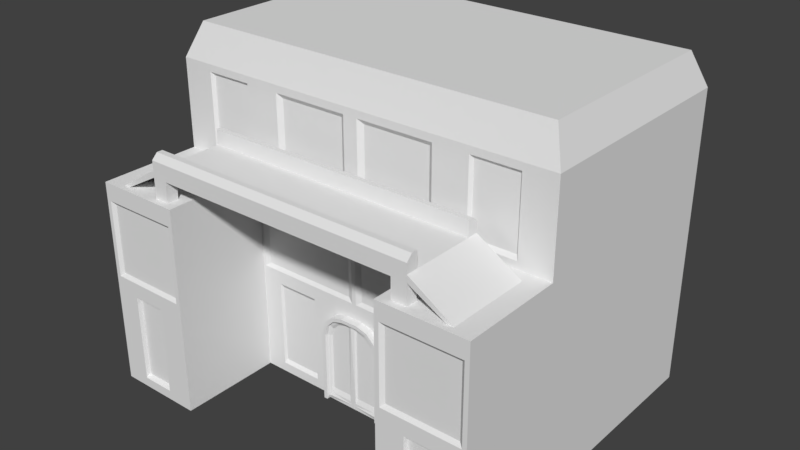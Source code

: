 # Source: house.blend  (saved by Blender 2.79.0; exported with 4.5.12 LTS)
import bpy
from mathutils import Matrix  # noqa: F401  (used for matrix-valued properties, if any)

bpy.ops.wm.read_factory_settings(use_empty=True)
scene = bpy.context.scene
scene.name = 'Scene'

# ---- collections
col_collection_1 = bpy.data.collections.new('Collection 1'); scene.collection.children.link(col_collection_1)

# ---- world
world_world = bpy.data.worlds.new('World'); scene.world = world_world
world_world.color = (0.05088, 0.05088, 0.05088)
world_world.use_sun_shadow = False
world_world.sun_shadow_jitter_overblur = 0.0
world_world.cycles.sampling_method = 'MANUAL'

# ---- meshes
me_cube = bpy.data.meshes.new('Cube')
me_cube.from_pydata([(2.898, 5.157, 1.0), (2.729, -1.978e-07, -4.526), (2.729, 4.371e-08, 1.0), (2.729, 4.988, -4.526), (4.83, 4.371e-08, 1.0), (4.83, 4.988, 1.0), (4.83, -1.978e-07, -4.526), (4.83, 4.988, -4.526), (2.729, 4.988, 3.464), (2.729, 1.514e-07, 3.464), (4.83, 4.988, 3.464), (4.83, 1.514e-07, 3.464), (3.343, 5.466, 3.3), (3.343, 5.624, 3.3), (3.343, 5.624, 1.3), (3.343, 5.466, 1.3), (4.37, 4.986, 3.3), (4.37, 4.986, 1.3), (4.213, 4.986, 3.3), (4.213, 4.986, 1.3), (2.981, 5.466, 1.3), (2.981, 5.624, 3.3), (2.981, 5.466, 3.3), (2.981, 5.624, 1.3), (3.343, 5.624, 3.021), (3.343, 5.466, 3.021), (4.37, 4.986, 3.021), (4.213, 4.986, 3.021), (2.981, 5.466, 3.021), (2.981, 5.624, 3.021), (3.343, 5.624, 1.549), (3.343, 5.466, 1.549), (4.37, 4.986, 1.549), (4.213, 4.986, 1.549), (2.981, 5.624, 1.549), (2.981, 5.466, 1.549), (2.981, 4.988, 3.3), (3.343, 4.988, 3.3), (3.343, 4.988, 1.549), (3.343, 4.988, 1.3), (2.981, 4.988, 1.3), (2.981, 4.988, 3.021), (3.343, 4.988, 3.021), (2.981, 4.988, 1.549), (3.343, 5.988, 1.549), (2.981, 5.988, 1.549), (3.343, 5.988, 3.021), (2.981, 5.988, 3.021), (2.729, 2.617, -4.526), (2.675, 2.67, 1.0), (4.83, 2.617, -4.526), (4.83, 2.617, 1.0), (2.835, 2.723, 3.464), (4.724, 2.723, 3.464), (2.729, 4.674, -4.526), (2.675, 4.621, 1.0), (4.83, 4.674, -4.526), (4.83, 4.674, 1.0), (2.835, 4.568, 3.464), (4.724, 4.568, 3.464), (2.729, 4.674, 1.0), (2.729, 2.617, 1.0), (0.05345, 4.621, 1.0), (0.1776, 4.529, 0.9468), (0.05345, 2.67, 1.0), (0.1776, 2.763, 0.9468), (2.551, 4.529, 0.9468), (2.551, 2.763, 0.9468), (2.729, 4.674, 3.464), (2.729, 2.617, 3.464), (4.83, 4.674, 3.464), (4.83, 2.617, 3.464), (2.925, 4.481, 3.397), (2.925, 2.811, 3.397), (4.634, 4.481, 3.397), (4.634, 2.811, 3.397), (2.729, 2.354, -4.526), (2.729, 2.354, 1.0), (4.83, 2.354, -4.526), (4.83, 2.354, 1.0), (2.729, 2.354, 3.464), (4.83, 2.354, 3.464), (2.729, 0.2272, -4.526), (2.729, 0.2272, 1.0), (4.83, 0.2272, -4.526), (4.83, 0.2272, 1.0), (2.729, 0.2272, 3.464), (4.83, 0.2272, 3.464), (4.219, -1.978e-07, -4.526), (4.219, 4.988, -4.526), (4.219, 4.371e-08, 1.0), (4.05, 5.157, 1.0), (4.219, 1.514e-07, 3.464), (4.219, 4.988, 3.464), (4.219, 2.617, 3.464), (4.219, 2.617, -4.526), (4.219, 4.674, 3.464), (4.219, 4.674, -4.526), (4.174, 2.723, 3.464), (4.174, 4.568, 3.464), (4.137, 2.811, 3.397), (4.137, 4.481, 3.397), (4.219, 2.354, -4.526), (4.219, 2.354, 3.464), (4.219, 0.2272, 3.464), (4.219, 0.2272, -4.526), (3.409, -1.978e-07, -4.526), (3.409, 5.157, 1.0), (3.409, 4.988, 3.464), (3.409, 2.617, 3.464), (3.409, 4.674, 3.464), (3.447, 2.723, 3.464), (3.447, 4.568, 3.464), (3.478, 2.811, 3.397), (3.478, 4.481, 3.397), (3.409, 2.354, 3.464), (3.409, 0.2272, 3.464), (3.409, 4.988, -4.526), (3.409, 4.371e-08, 1.0), (3.409, 1.514e-07, 3.464), (3.409, 2.617, -4.526), (3.409, 4.674, -4.526), (3.409, 2.354, -4.526), (3.409, 0.2272, -4.526), (1.171, 4.371e-08, 1.0), (1.171, -1.978e-07, -4.526), (1.171, 4.988, -4.526), (1.171, 5.163, 1.0), (1.171, 2.617, 1.0), (1.171, 2.617, -4.526), (1.171, 4.674, 1.0), (1.171, 4.674, -4.526), (1.178, 2.67, 1.0), (1.178, 4.621, 1.0), (1.196, 2.763, 0.9468), (1.196, 4.529, 0.9468), (1.171, 2.354, -4.526), (1.171, 2.354, 1.0), (1.171, 0.2272, 1.0), (1.171, 0.2272, -4.526), (2.222, 4.371e-08, 1.0), (2.222, 4.988, -4.526), (2.222, 2.617, -4.526), (2.222, 4.674, -4.526), (2.222, 2.354, -4.526), (2.222, 0.2272, -4.526), (2.222, -1.978e-07, -4.526), (2.047, 5.163, 1.0), (2.222, 2.617, 1.0), (2.222, 4.674, 1.0), (2.189, 2.67, 1.0), (2.189, 4.621, 1.0), (2.111, 2.763, 0.9468), (2.111, 4.529, 0.9468), (2.222, 2.354, 1.0), (2.222, 0.2272, 1.0), (4.19, 2.278, 3.36), (4.19, 0.3029, 3.36), (3.438, 2.278, 3.36), (3.438, 0.3029, 3.36), (2.177, 2.262, 0.9444), (1.216, 2.262, 0.9444), (2.177, 0.3192, 0.9444), (1.216, 0.3192, 0.9444), (4.219, 7.128, -4.526), (4.219, 7.933, -4.215), (4.519, 7.933, -4.215), (4.83, 7.128, -4.526), (4.519, 7.933, 0.6889), (4.83, 7.128, 1.0), (3.409, 6.958, 1.0), (3.409, 7.933, 0.6889), (2.729, 7.933, 0.6889), (2.898, 6.958, 1.0), (2.222, 7.128, -4.526), (2.222, 7.933, -4.215), (2.729, 7.933, -4.215), (2.729, 7.128, -4.526), (1.171, 6.952, 1.0), (1.171, 7.933, 0.6889), (3.409, 7.128, -4.526), (3.409, 7.933, -4.215), (4.219, 7.933, 0.6889), (4.05, 6.958, 1.0), (1.171, 7.933, -4.215), (1.171, 7.128, -4.526), (2.047, 6.952, 1.0), (2.222, 7.933, 0.6889), (2.981, 5.988, 3.163), (2.981, 5.852, 3.3), (3.343, 5.988, 3.163), (3.343, 5.852, 3.3), (3.343, 5.852, 1.3), (3.343, 5.988, 1.436), (2.981, 5.988, 1.436), (2.981, 5.852, 1.3), (1.171, 4.988, 1.0), (2.222, 4.988, 1.0), (0.1756, 5.163, 1.0), (1.171, 7.128, 1.0), (0.1756, 6.952, 1.0), (2.222, 7.128, 1.0), (1.166, 6.838, 0.9161), (1.166, 5.278, 0.9161), (0.2976, 6.838, 0.9161), (0.2976, 5.278, 0.9161), (1.93, 5.278, 0.9161), (1.93, 6.838, 0.9161), (3.409, 4.988, 1.0), (2.729, 4.988, 1.0), (4.219, 4.988, 1.0), (2.729, 7.128, 1.0), (3.409, 7.128, 1.0), (4.219, 7.128, 1.0), (3.413, 6.872, 0.918), (3.413, 5.244, 0.918), (2.951, 5.244, 0.918), (3.992, 5.244, 0.918), (2.951, 6.872, 0.918), (3.992, 6.872, 0.918), (2.729, -5.759e-08, -1.317), (4.83, -5.759e-08, -1.317), (4.83, 4.988, -1.317), (4.83, 2.617, -1.317), (4.83, 4.674, -1.317), (4.83, 2.354, -1.317), (4.83, 0.2272, -1.317), (4.219, -5.759e-08, -1.317), (3.409, -5.759e-08, -1.317), (1.171, -5.759e-08, -1.317), (2.222, -5.759e-08, -1.317), (4.519, 7.933, -1.368), (4.83, 7.128, -1.317), (4.219, 7.933, -1.368), (3.409, 7.933, -1.368), (2.729, 7.933, -1.368), (2.222, 7.933, -1.368), (1.171, 7.933, -1.368), (4.83, -1.278e-07, -2.923), (4.83, 7.128, -2.923), (2.729, -1.278e-07, -2.923), (4.83, 4.988, -2.923), (4.83, 2.617, -2.923), (4.83, 4.674, -2.923), (4.83, 2.354, -2.923), (4.83, 0.2272, -2.923), (4.219, -1.278e-07, -2.923), (3.409, -1.278e-07, -2.923), (1.171, -1.278e-07, -2.923), (2.222, -1.278e-07, -2.923), (4.519, 7.933, -2.793), (4.219, 7.933, -2.793), (3.409, 7.933, -2.793), (2.729, 7.933, -2.793), (2.222, 7.933, -2.793), (1.171, 7.933, -2.793), (-2.898, 5.157, 1.0), (-2.729, -1.978e-07, -4.526), (-2.729, 4.371e-08, 1.0), (-2.729, 4.988, -4.526), (-4.83, 4.371e-08, 1.0), (-4.83, 4.988, 1.0), (-4.83, -1.978e-07, -4.526), (-4.83, 4.988, -4.526), (-2.729, 4.988, 3.464), (-2.729, 1.514e-07, 3.464), (-4.83, 4.988, 3.464), (-4.83, 1.514e-07, 3.464), (-3.343, 5.466, 3.3), (-3.343, 5.624, 3.3), (-3.343, 5.624, 1.3), (-3.343, 5.466, 1.3), (-4.37, 4.986, 3.3), (-4.37, 4.986, 1.3), (-4.213, 4.986, 3.3), (-4.213, 4.986, 1.3), (-2.981, 5.466, 1.3), (-2.981, 5.624, 3.3), (-2.981, 5.466, 3.3), (-2.981, 5.624, 1.3), (-3.343, 5.624, 3.021), (-3.343, 5.466, 3.021), (-4.37, 4.986, 3.021), (-4.213, 4.986, 3.021), (-2.981, 5.466, 3.021), (-2.981, 5.624, 3.021), (-3.343, 5.624, 1.549), (-3.343, 5.466, 1.549), (-4.37, 4.986, 1.549), (-4.213, 4.986, 1.549), (-2.981, 5.624, 1.549), (-2.981, 5.466, 1.549), (-2.981, 4.988, 3.3), (-3.343, 4.988, 3.3), (-3.343, 4.988, 1.549), (-3.343, 4.988, 1.3), (-2.981, 4.988, 1.3), (-2.981, 4.988, 3.021), (-3.343, 4.988, 3.021), (-2.981, 4.988, 1.549), (-3.343, 5.988, 1.549), (-2.981, 5.988, 1.549), (-3.343, 5.988, 3.021), (-2.981, 5.988, 3.021), (-2.729, 2.617, -4.526), (-2.675, 2.67, 1.0), (-4.83, 2.617, -4.526), (-4.83, 2.617, 1.0), (-2.835, 2.723, 3.464), (-4.724, 2.723, 3.464), (-2.729, 4.674, -4.526), (-2.675, 4.621, 1.0), (-4.83, 4.674, -4.526), (-4.83, 4.674, 1.0), (-2.835, 4.568, 3.464), (-4.724, 4.568, 3.464), (-2.729, 4.674, 1.0), (-2.729, 2.617, 1.0), (-0.05345, 4.621, 1.0), (-0.1776, 4.529, 0.9468), (-0.05345, 2.67, 1.0), (-0.1776, 2.763, 0.9468), (-2.551, 4.529, 0.9468), (-2.551, 2.763, 0.9468), (-2.729, 4.674, 3.464), (-2.729, 2.617, 3.464), (-4.83, 4.674, 3.464), (-4.83, 2.617, 3.464), (-2.925, 4.481, 3.397), (-2.925, 2.811, 3.397), (-4.634, 4.481, 3.397), (-4.634, 2.811, 3.397), (-2.729, 2.354, -4.526), (-2.729, 2.354, 1.0), (-4.83, 2.354, -4.526), (-4.83, 2.354, 1.0), (-2.729, 2.354, 3.464), (-4.83, 2.354, 3.464), (-2.729, 0.2272, -4.526), (-2.729, 0.2272, 1.0), (-4.83, 0.2272, -4.526), (-4.83, 0.2272, 1.0), (-2.729, 0.2272, 3.464), (-4.83, 0.2272, 3.464), (-4.219, -1.978e-07, -4.526), (-4.219, 4.988, -4.526), (-4.219, 4.371e-08, 1.0), (-4.05, 5.157, 1.0), (-4.219, 1.514e-07, 3.464), (-4.219, 4.988, 3.464), (-4.219, 2.617, 3.464), (-4.219, 2.617, -4.526), (-4.219, 4.674, 3.464), (-4.219, 4.674, -4.526), (-4.174, 2.723, 3.464), (-4.174, 4.568, 3.464), (-4.137, 2.811, 3.397), (-4.137, 4.481, 3.397), (-4.219, 2.354, -4.526), (-4.219, 2.354, 3.464), (-4.219, 0.2272, 3.464), (-4.219, 0.2272, -4.526), (-3.409, -1.978e-07, -4.526), (-3.409, 5.157, 1.0), (-3.409, 4.988, 3.464), (-3.409, 2.617, 3.464), (-3.409, 4.674, 3.464), (-3.447, 2.723, 3.464), (-3.447, 4.568, 3.464), (-3.478, 2.811, 3.397), (-3.478, 4.481, 3.397), (-3.409, 2.354, 3.464), (-3.409, 0.2272, 3.464), (-3.409, 4.988, -4.526), (-3.409, 4.371e-08, 1.0), (-3.409, 1.514e-07, 3.464), (-3.409, 2.617, -4.526), (-3.409, 4.674, -4.526), (-3.409, 2.354, -4.526), (-3.409, 0.2272, -4.526), (-1.171, 4.371e-08, 1.0), (-1.171, -1.978e-07, -4.526), (-1.171, 4.988, -4.526), (-1.171, 5.163, 1.0), (-1.171, 2.617, 1.0), (-1.171, 2.617, -4.526), (-1.171, 4.674, 1.0), (-1.171, 4.674, -4.526), (-1.178, 2.67, 1.0), (-1.178, 4.621, 1.0), (-1.196, 2.763, 0.9468), (-1.196, 4.529, 0.9468), (-1.171, 2.354, -4.526), (-1.171, 2.354, 1.0), (-1.171, 0.2272, 1.0), (-1.171, 0.2272, -4.526), (-2.222, 4.371e-08, 1.0), (-2.222, 4.988, -4.526), (-2.222, 2.617, -4.526), (-2.222, 4.674, -4.526), (-2.222, 2.354, -4.526), (-2.222, 0.2272, -4.526), (-2.222, -1.978e-07, -4.526), (-2.047, 5.163, 1.0), (-2.222, 2.617, 1.0), (-2.222, 4.674, 1.0), (-2.189, 2.67, 1.0), (-2.189, 4.621, 1.0), (-2.111, 2.763, 0.9468), (-2.111, 4.529, 0.9468), (-2.222, 2.354, 1.0), (-2.222, 0.2272, 1.0), (-4.19, 2.278, 3.36), (-4.19, 0.3029, 3.36), (-3.438, 2.278, 3.36), (-3.438, 0.3029, 3.36), (-2.177, 2.262, 0.9444), (-1.216, 2.262, 0.9444), (-2.177, 0.3192, 0.9444), (-1.216, 0.3192, 0.9444), (-4.219, 7.128, -4.526), (-4.219, 7.933, -4.215), (-4.519, 7.933, -4.215), (-4.83, 7.128, -4.526), (-4.519, 7.933, 0.6889), (-4.83, 7.128, 1.0), (-3.409, 6.958, 1.0), (-3.409, 7.933, 0.6889), (-2.729, 7.933, 0.6889), (-2.898, 6.958, 1.0), (-2.222, 7.128, -4.526), (-2.222, 7.933, -4.215), (-2.729, 7.933, -4.215), (-2.729, 7.128, -4.526), (-1.171, 6.952, 1.0), (-1.171, 7.933, 0.6889), (-3.409, 7.128, -4.526), (-3.409, 7.933, -4.215), (-4.219, 7.933, 0.6889), (-4.05, 6.958, 1.0), (-1.171, 7.933, -4.215), (-1.171, 7.128, -4.526), (-2.047, 6.952, 1.0), (-2.222, 7.933, 0.6889), (-2.981, 5.988, 3.163), (-2.981, 5.852, 3.3), (-3.343, 5.988, 3.163), (-3.343, 5.852, 3.3), (-3.343, 5.852, 1.3), (-3.343, 5.988, 1.436), (-2.981, 5.988, 1.436), (-2.981, 5.852, 1.3), (-1.171, 4.988, 1.0), (-2.222, 4.988, 1.0), (-0.1756, 5.163, 1.0), (-1.171, 7.128, 1.0), (-0.1756, 6.952, 1.0), (-2.222, 7.128, 1.0), (-1.166, 6.838, 0.9161), (-1.166, 5.278, 0.9161), (-0.2976, 6.838, 0.9161), (-0.2976, 5.278, 0.9161), (-1.93, 5.278, 0.9161), (-1.93, 6.838, 0.9161), (-3.409, 4.988, 1.0), (-2.729, 4.988, 1.0), (-4.219, 4.988, 1.0), (-2.729, 7.128, 1.0), (-3.409, 7.128, 1.0), (-4.219, 7.128, 1.0), (-3.413, 6.872, 0.918), (-3.413, 5.244, 0.918), (-2.951, 5.244, 0.918), (-3.992, 5.244, 0.918), (-2.951, 6.872, 0.918), (-3.992, 6.872, 0.918), (-2.729, -5.759e-08, -1.317), (-4.83, -5.759e-08, -1.317), (-4.83, 4.988, -1.317), (-4.83, 2.617, -1.317), (-4.83, 4.674, -1.317), (-4.83, 2.354, -1.317), (-4.83, 0.2272, -1.317), (-4.219, -5.759e-08, -1.317), (-3.409, -5.759e-08, -1.317), (-1.171, -5.759e-08, -1.317), (-2.222, -5.759e-08, -1.317), (-4.519, 7.933, -1.368), (-4.83, 7.128, -1.317), (-4.219, 7.933, -1.368), (-3.409, 7.933, -1.368), (-2.729, 7.933, -1.368), (-2.222, 7.933, -1.368), (-1.171, 7.933, -1.368), (-4.83, -1.278e-07, -2.923), (-4.83, 7.128, -2.923), (-2.729, -1.278e-07, -2.923), (-4.83, 4.988, -2.923), (-4.83, 2.617, -2.923), (-4.83, 4.674, -2.923), (-4.83, 2.354, -2.923), (-4.83, 0.2272, -2.923), (-4.219, -1.278e-07, -2.923), (-3.409, -1.278e-07, -2.923), (-1.171, -1.278e-07, -2.923), (-2.222, -1.278e-07, -2.923), (-4.519, 7.933, -2.793), (-4.219, 7.933, -2.793), (-3.409, 7.933, -2.793), (-2.729, 7.933, -2.793), (-2.222, 7.933, -2.793), (-1.171, 7.933, -2.793), (0.0, -1.978e-07, -4.526), (0.0, 4.988, -4.526), (0.0, 4.371e-08, 1.0), (0.0, 4.988, 1.0), (0.0, 5.466, 3.3), (0.0, 5.624, 3.3), (0.0, 5.624, 1.3), (0.0, 5.466, 1.3), (0.0, 5.624, 3.021), (0.0, 5.466, 3.021), (0.0, 5.624, 1.549), (0.0, 5.466, 1.549), (0.0, 5.988, 1.549), (0.0, 5.988, 3.021), (0.0, 2.617, 1.0), (0.0, 2.617, -4.526), (0.0, 4.674, 1.0), (0.0, 4.674, -4.526), (0.0, 2.354, 1.0), (0.0, 2.354, -4.526), (0.0, 0.2272, 1.0), (0.0, 0.2272, -4.526), (0.0, 7.128, 1.0), (0.0, 7.933, 0.6889), (0.0, 7.933, -4.215), (0.0, 7.128, -4.526), (0.0, 5.988, 1.436), (0.0, 5.852, 1.3), (0.0, 5.852, 3.3), (0.0, 5.988, 3.163), (0.0, -5.759e-08, -1.317), (0.0, 7.933, -1.368), (0.0, -1.278e-07, -2.923), (0.0, 7.933, -2.793), (0.7933, 4.322e-08, 0.9888), (0.7933, 4.779e-08, 1.093), (0.2215, 2.296, 0.9888), (0.7933, 1.724, 0.9888), (0.5074, 2.22, 0.9888), (0.7167, 2.01, 0.9888), (0.7933, 1.724, 1.093), (0.2215, 2.296, 1.093), (0.7167, 2.01, 1.093), (0.5074, 2.22, 1.093), (0.1856, 2.135, 1.093), (0.6243, 0.1687, 1.093), (0.6243, 1.696, 1.093), (0.5646, 1.919, 1.093), (0.4086, 2.075, 1.093), (0.7012, 4.779e-08, 1.093), (0.7012, 5.19e-08, 1.187), (0.7933, 5.19e-08, 1.187), (0.7167, 2.01, 1.187), (0.7933, 1.724, 1.187), (0.5074, 2.22, 1.187), (0.2215, 2.296, 1.187), (0.1956, 2.211, 1.187), (0.7007, 0.09233, 1.187), (0.7007, 1.706, 1.187), (0.633, 1.959, 1.187), (0.4482, 2.143, 1.187), (0.07638, 2.135, 1.093), (0.07638, 0.1687, 1.093), (0.1777, 2.211, 1.119), (0.6828, 0.09233, 1.119), (0.6828, 1.706, 1.119), (0.6151, 1.959, 1.119), (0.4302, 2.143, 1.119), (0.1045, 0.2953, 1.054), (0.1045, 2.07, 1.054), (0.2031, 2.07, 1.054), (0.5992, 0.2953, 1.054), (0.5992, 1.674, 1.054), (0.5452, 1.875, 1.054), (0.4045, 2.016, 1.054), (-0.7933, 4.322e-08, 0.9888), (0.0, 4.322e-08, 0.9888), (0.0, 2.296, 0.9888), (-0.7933, 4.779e-08, 1.093), (0.0, 4.779e-08, 1.093), (0.0, 2.296, 1.093), (-0.2215, 2.296, 0.9888), (-0.7933, 1.724, 0.9888), (-0.5074, 2.22, 0.9888), (-0.7167, 2.01, 0.9888), (-0.7933, 1.724, 1.093), (-0.2215, 2.296, 1.093), (-0.7167, 2.01, 1.093), (-0.5074, 2.22, 1.093), (0.0, 0.09233, 1.093), (0.0, 2.211, 1.119), (-0.1856, 2.135, 1.093), (-0.6243, 0.1687, 1.093), (-0.6243, 1.696, 1.093), (-0.5646, 1.919, 1.093), (-0.4086, 2.075, 1.093), (-0.7012, 4.779e-08, 1.093), (-0.7012, 5.19e-08, 1.187), (-0.7933, 5.19e-08, 1.187), (0.0, 2.211, 1.187), (0.0, 2.296, 1.187), (-0.7167, 2.01, 1.187), (-0.7933, 1.724, 1.187), (-0.5074, 2.22, 1.187), (-0.2215, 2.296, 1.187), (-0.1956, 2.211, 1.187), (-0.7007, 0.09233, 1.187), (-0.7007, 1.706, 1.187), (-0.633, 1.959, 1.187), (-0.4482, 2.143, 1.187), (-0.07638, 2.135, 1.093), (-0.07638, 0.1687, 1.093), (-0.1777, 2.211, 1.119), (-0.6828, 0.09233, 1.119), (-0.6828, 1.706, 1.119), (-0.6151, 1.959, 1.119), (-0.4302, 2.143, 1.119), (-0.1045, 0.2953, 1.054), (-0.1045, 2.07, 1.054), (-0.2031, 2.07, 1.054), (-0.5992, 0.2953, 1.054), (-0.5992, 1.674, 1.054), (-0.5452, 1.875, 1.054), (-0.4045, 2.016, 1.054)], [], [(143, 141, 3, 54), (97, 89, 7, 56), (224, 222, 5, 57), (230, 220, 2, 140), (227, 221, 4, 90), (126, 513, 537, 185), (236, 237, 179, 187), (130, 196, 515, 528), (57, 5, 10, 70), (110, 108, 8, 68), (90, 4, 11, 92), (83, 2, 9, 86), (208, 209, 8, 108), (30, 14, 192, 193, 44), (15, 31, 38, 39), (31, 15, 19, 33), (23, 20, 519, 518), (21, 22, 12, 13), (32, 33, 19, 17), (24, 13, 16, 26), (13, 12, 18, 16), (15, 14, 17, 19), (517, 516, 22, 21), (14, 15, 20, 23), (523, 519, 20, 35), (541, 188, 47, 525), (23, 518, 539, 195), (516, 521, 28, 22), (30, 24, 26, 32), (16, 18, 27, 26), (12, 25, 27, 18), (35, 20, 40, 43), (34, 30, 44, 45), (14, 30, 32, 17), (520, 29, 34, 522), (521, 523, 35, 28), (26, 27, 33, 32), (25, 31, 33, 27), (28, 35, 31, 25), (29, 24, 30, 34), (22, 28, 41, 36), (20, 15, 39, 40), (25, 12, 37, 42), (12, 22, 36, 37), (31, 35, 43, 38), (28, 25, 42, 41), (14, 23, 195, 192), (13, 24, 46, 190, 191), (517, 21, 189, 540), (522, 34, 45, 524), (188, 190, 46, 47), (24, 29, 47, 46), (524, 45, 194, 538), (29, 520, 525, 47), (45, 44, 193, 194), (60, 61, 69, 68), (115, 109, 69, 80), (79, 51, 71, 81), (137, 128, 526, 530), (225, 223, 51, 79), (102, 95, 50, 78), (144, 142, 48, 76), (209, 60, 68, 8), (112, 58, 72, 114), (51, 57, 70, 71), (150, 49, 67, 152), (223, 224, 57, 51), (95, 97, 56, 50), (142, 143, 54, 48), (55, 49, 61, 60), (64, 62, 528, 526), (132, 64, 526, 128), (151, 55, 60, 149), (134, 135, 63, 65), (49, 55, 66, 67), (62, 64, 65, 63), (133, 62, 63, 135), (52, 58, 68, 69), (59, 53, 71, 70), (111, 52, 69, 109), (99, 59, 70, 96), (113, 114, 72, 73), (53, 59, 74, 75), (98, 53, 75, 100), (58, 52, 73, 72), (145, 144, 76, 82), (105, 102, 78, 84), (226, 225, 79, 85), (138, 137, 530, 532), (85, 79, 81, 87), (116, 115, 80, 86), (61, 77, 80, 69), (119, 116, 86, 9), (4, 85, 87, 11), (124, 138, 532, 514), (221, 226, 85, 4), (88, 105, 84, 6), (146, 145, 82, 1), (77, 83, 86, 80), (106, 123, 105, 88), (11, 87, 104, 92), (87, 81, 103, 104), (123, 122, 102, 105), (111, 98, 100, 113), (75, 74, 101, 100), (112, 99, 96, 110), (53, 98, 94, 71), (120, 121, 97, 95), (59, 99, 101, 74), (122, 120, 95, 102), (81, 71, 94, 103), (5, 210, 93, 10), (118, 90, 92, 119), (70, 10, 93, 96), (233, 234, 171, 182), (228, 227, 90, 118), (121, 117, 89, 97), (54, 3, 117, 121), (220, 228, 118, 2), (2, 118, 119, 9), (76, 48, 120, 122), (48, 54, 121, 120), (58, 112, 110, 68), (52, 111, 113, 73), (82, 76, 122, 123), (1, 82, 123, 106), (92, 104, 116, 119), (103, 115, 158, 156), (100, 101, 114, 113), (98, 111, 109, 94), (99, 112, 114, 101), (103, 94, 109, 115), (210, 208, 108, 93), (96, 93, 108, 110), (170, 173, 218, 214), (512, 533, 139, 125), (140, 155, 138, 124), (154, 137, 161, 160), (533, 531, 136, 139), (151, 133, 135, 153), (152, 153, 135, 134), (62, 133, 130, 528), (150, 132, 128, 148), (527, 529, 131, 129), (64, 132, 134, 65), (531, 527, 129, 136), (154, 148, 128, 137), (149, 197, 196, 130), (237, 543, 535, 179), (542, 229, 124, 514), (529, 513, 126, 131), (234, 235, 172, 171), (60, 209, 197, 149), (77, 61, 148, 154), (49, 150, 148, 61), (67, 66, 153, 152), (55, 151, 153, 66), (83, 77, 154, 155), (2, 83, 155, 140), (125, 139, 145, 146), (139, 136, 144, 145), (133, 151, 149, 130), (129, 131, 143, 142), (132, 150, 152, 134), (136, 129, 142, 144), (229, 230, 140, 124), (131, 126, 141, 143), (157, 156, 158, 159), (116, 104, 157, 159), (104, 103, 156, 157), (115, 116, 159, 158), (162, 160, 161, 163), (137, 138, 163, 161), (138, 155, 162, 163), (155, 154, 160, 162), (197, 209, 211, 201), (178, 200, 204, 202), (89, 117, 180, 164), (241, 7, 167, 239), (141, 126, 185, 174), (3, 141, 174, 177), (210, 5, 169, 213), (235, 236, 187, 172), (91, 183, 219, 217), (7, 89, 164, 167), (147, 186, 207, 206), (117, 3, 177, 180), (165, 166, 167, 164), (231, 168, 169, 232), (171, 172, 211, 212), (175, 176, 177, 174), (179, 535, 534, 199), (181, 165, 164, 180), (168, 182, 213, 169), (182, 171, 212, 213), (176, 181, 180, 177), (536, 184, 185, 537), (187, 179, 199, 201), (184, 175, 174, 185), (172, 187, 201, 211), (231, 233, 182, 168), (189, 191, 190, 188), (195, 539, 538, 194), (540, 189, 188, 541), (192, 195, 194, 193), (21, 13, 191, 189), (127, 198, 515, 196), (147, 127, 196, 197), (200, 178, 199, 534), (178, 186, 201, 199), (186, 147, 197, 201), (198, 200, 534, 515), (203, 206, 207, 202), (205, 203, 202, 204), (198, 127, 203, 205), (200, 198, 205, 204), (186, 178, 202, 207), (127, 147, 206, 203), (107, 0, 209, 208), (91, 107, 208, 210), (173, 170, 212, 211), (170, 183, 213, 212), (183, 91, 210, 213), (0, 173, 211, 209), (215, 217, 219, 214), (216, 215, 214, 218), (0, 107, 215, 216), (173, 0, 216, 218), (183, 170, 214, 219), (107, 91, 217, 215), (250, 251, 233, 231), (250, 231, 232, 239), (253, 254, 236, 235), (5, 222, 232, 169), (248, 249, 230, 229), (252, 253, 235, 234), (544, 248, 229, 542), (255, 545, 543, 237), (240, 247, 228, 220), (247, 246, 227, 228), (251, 252, 234, 233), (238, 245, 226, 221), (245, 244, 225, 226), (242, 243, 224, 223), (244, 242, 223, 225), (254, 255, 237, 236), (246, 238, 221, 227), (249, 240, 220, 230), (243, 241, 222, 224), (56, 7, 241, 243), (146, 1, 240, 249), (88, 6, 238, 246), (175, 184, 255, 254), (78, 50, 242, 244), (50, 56, 243, 242), (84, 78, 244, 245), (6, 84, 245, 238), (165, 181, 252, 251), (106, 88, 246, 247), (1, 106, 247, 240), (184, 536, 545, 255), (512, 125, 248, 544), (181, 176, 253, 252), (125, 146, 249, 248), (176, 175, 254, 253), (166, 250, 239, 167), (166, 165, 251, 250), (222, 241, 239, 232), (399, 310, 259, 397), (353, 312, 263, 345), (480, 313, 261, 478), (486, 396, 258, 476), (483, 346, 260, 477), (382, 441, 537, 513), (492, 443, 435, 493), (386, 528, 515, 452), (313, 326, 266, 261), (366, 324, 264, 364), (346, 348, 267, 260), (339, 342, 265, 258), (464, 364, 264, 465), (286, 300, 449, 448, 270), (271, 295, 294, 287), (287, 289, 275, 271), (279, 518, 519, 276), (277, 269, 268, 278), (288, 273, 275, 289), (280, 282, 272, 269), (269, 272, 274, 268), (271, 275, 273, 270), (517, 277, 278, 516), (270, 279, 276, 271), (523, 291, 276, 519), (541, 525, 303, 444), (279, 451, 539, 518), (516, 278, 284, 521), (286, 288, 282, 280), (272, 282, 283, 274), (268, 274, 283, 281), (291, 299, 296, 276), (290, 301, 300, 286), (270, 273, 288, 286), (520, 522, 290, 285), (521, 284, 291, 523), (282, 288, 289, 283), (281, 283, 289, 287), (284, 281, 287, 291), (285, 290, 286, 280), (278, 292, 297, 284), (276, 296, 295, 271), (281, 298, 293, 268), (268, 293, 292, 278), (287, 294, 299, 291), (284, 297, 298, 281), (270, 448, 451, 279), (269, 447, 446, 302, 280), (517, 540, 445, 277), (522, 524, 301, 290), (444, 303, 302, 446), (280, 302, 303, 285), (524, 538, 450, 301), (285, 303, 525, 520), (301, 450, 449, 300), (316, 324, 325, 317), (371, 336, 325, 365), (335, 337, 327, 307), (393, 530, 526, 384), (481, 335, 307, 479), (358, 334, 306, 351), (400, 332, 304, 398), (465, 264, 324, 316), (368, 370, 328, 314), (307, 327, 326, 313), (406, 408, 323, 305), (479, 307, 313, 480), (351, 306, 312, 353), (398, 304, 310, 399), (311, 316, 317, 305), (320, 526, 528, 318), (388, 384, 526, 320), (407, 405, 316, 311), (390, 321, 319, 391), (305, 323, 322, 311), (318, 319, 321, 320), (389, 391, 319, 318), (308, 325, 324, 314), (315, 326, 327, 309), (367, 365, 325, 308), (355, 352, 326, 315), (369, 329, 328, 370), (309, 331, 330, 315), (354, 356, 331, 309), (314, 328, 329, 308), (401, 338, 332, 400), (361, 340, 334, 358), (482, 341, 335, 481), (394, 532, 530, 393), (341, 343, 337, 335), (372, 342, 336, 371), (317, 325, 336, 333), (375, 265, 342, 372), (260, 267, 343, 341), (380, 514, 532, 394), (477, 260, 341, 482), (344, 262, 340, 361), (402, 257, 338, 401), (333, 336, 342, 339), (362, 344, 361, 379), (267, 348, 360, 343), (343, 360, 359, 337), (379, 361, 358, 378), (367, 369, 356, 354), (331, 356, 357, 330), (368, 366, 352, 355), (309, 327, 350, 354), (376, 351, 353, 377), (315, 330, 357, 355), (378, 358, 351, 376), (337, 359, 350, 327), (261, 266, 349, 466), (374, 375, 348, 346), (326, 352, 349, 266), (489, 438, 427, 490), (484, 374, 346, 483), (377, 353, 345, 373), (310, 377, 373, 259), (476, 258, 374, 484), (258, 265, 375, 374), (332, 378, 376, 304), (304, 376, 377, 310), (314, 324, 366, 368), (308, 329, 369, 367), (338, 379, 378, 332), (257, 362, 379, 338), (348, 375, 372, 360), (359, 412, 414, 371), (356, 369, 370, 357), (354, 350, 365, 367), (355, 357, 370, 368), (359, 371, 365, 350), (466, 349, 364, 464), (352, 366, 364, 349), (426, 470, 474, 429), (512, 381, 395, 533), (396, 380, 394, 411), (410, 416, 417, 393), (533, 395, 392, 531), (407, 409, 391, 389), (408, 390, 391, 409), (318, 528, 386, 389), (406, 404, 384, 388), (527, 385, 387, 529), (320, 321, 390, 388), (531, 392, 385, 527), (410, 393, 384, 404), (405, 386, 452, 453), (493, 435, 535, 543), (542, 514, 380, 485), (529, 387, 382, 513), (490, 427, 428, 491), (316, 405, 453, 465), (333, 410, 404, 317), (305, 317, 404, 406), (323, 408, 409, 322), (311, 322, 409, 407), (339, 411, 410, 333), (258, 396, 411, 339), (381, 402, 401, 395), (395, 401, 400, 392), (389, 386, 405, 407), (385, 398, 399, 387), (388, 390, 408, 406), (392, 400, 398, 385), (485, 380, 396, 486), (387, 399, 397, 382), (413, 415, 414, 412), (372, 415, 413, 360), (360, 413, 412, 359), (371, 414, 415, 372), (418, 419, 417, 416), (393, 417, 419, 394), (394, 419, 418, 411), (411, 418, 416, 410), (453, 457, 467, 465), (434, 458, 460, 456), (345, 420, 436, 373), (497, 495, 423, 263), (397, 430, 441, 382), (259, 433, 430, 397), (466, 469, 425, 261), (491, 428, 443, 492), (347, 473, 475, 439), (263, 423, 420, 345), (403, 462, 463, 442), (373, 436, 433, 259), (421, 420, 423, 422), (487, 488, 425, 424), (427, 468, 467, 428), (431, 430, 433, 432), (435, 455, 534, 535), (437, 436, 420, 421), (424, 425, 469, 438), (438, 469, 468, 427), (432, 433, 436, 437), (536, 537, 441, 440), (443, 457, 455, 435), (440, 441, 430, 431), (428, 467, 457, 443), (487, 424, 438, 489), (445, 444, 446, 447), (451, 450, 538, 539), (540, 541, 444, 445), (448, 449, 450, 451), (277, 445, 447, 269), (383, 452, 515, 454), (403, 453, 452, 383), (456, 534, 455, 434), (434, 455, 457, 442), (442, 457, 453, 403), (454, 515, 534, 456), (459, 458, 463, 462), (461, 460, 458, 459), (454, 461, 459, 383), (456, 460, 461, 454), (442, 463, 458, 434), (383, 459, 462, 403), (363, 464, 465, 256), (347, 466, 464, 363), (429, 467, 468, 426), (426, 468, 469, 439), (439, 469, 466, 347), (256, 465, 467, 429), (471, 470, 475, 473), (472, 474, 470, 471), (256, 472, 471, 363), (429, 474, 472, 256), (439, 475, 470, 426), (363, 471, 473, 347), (506, 487, 489, 507), (506, 495, 488, 487), (509, 491, 492, 510), (261, 425, 488, 478), (504, 485, 486, 505), (508, 490, 491, 509), (544, 542, 485, 504), (511, 493, 543, 545), (496, 476, 484, 503), (503, 484, 483, 502), (507, 489, 490, 508), (494, 477, 482, 501), (501, 482, 481, 500), (498, 479, 480, 499), (500, 481, 479, 498), (510, 492, 493, 511), (502, 483, 477, 494), (505, 486, 476, 496), (499, 480, 478, 497), (312, 499, 497, 263), (402, 505, 496, 257), (344, 502, 494, 262), (431, 510, 511, 440), (334, 500, 498, 306), (306, 498, 499, 312), (340, 501, 500, 334), (262, 494, 501, 340), (421, 507, 508, 437), (362, 503, 502, 344), (257, 496, 503, 362), (440, 511, 545, 536), (512, 544, 504, 381), (437, 508, 509, 432), (381, 504, 505, 402), (432, 509, 510, 431), (422, 423, 495, 506), (422, 506, 507, 421), (478, 488, 495, 497), (578, 577, 570, 571), (548, 589, 592, 553), (546, 547, 561, 591, 588), (549, 552, 547, 546), (552, 549, 551, 554), (554, 551, 550, 555), (555, 550, 548, 553), (548, 550, 551, 549, 546, 588, 589), (558, 559, 585, 584), (563, 565, 564, 566, 567, 612, 611, 568, 572, 571, 570, 569, 562), (561, 576, 601, 591), (547, 552, 565, 563), (579, 578, 571, 572), (553, 592, 612, 567), (575, 579, 572, 568), (555, 553, 567, 566), (552, 554, 564, 565), (576, 561, 562, 569), (602, 575, 568, 611), (561, 547, 563, 562), (577, 576, 569, 570), (554, 555, 566, 564), (574, 573, 602, 601), (573, 556, 575, 602), (557, 574, 601, 576), (558, 557, 576, 577), (559, 558, 577, 578), (560, 559, 578, 579), (556, 560, 579, 575), (580, 583, 584, 585, 586, 582, 581), (574, 557, 583, 580), (573, 574, 580, 581), (559, 560, 586, 585), (557, 558, 584, 583), (556, 573, 581, 582), (560, 556, 582, 586), (627, 620, 619, 626), (593, 598, 592, 589), (587, 588, 591, 608, 590), (594, 587, 590, 597), (597, 599, 596, 594), (599, 600, 595, 596), (600, 598, 593, 595), (593, 589, 588, 587, 594, 596, 595), (605, 633, 634, 606), (610, 609, 618, 619, 620, 621, 617, 611, 612, 616, 615, 613, 614), (608, 591, 601, 625), (590, 610, 614, 597), (628, 621, 620, 627), (598, 616, 612, 592), (624, 617, 621, 628), (600, 615, 616, 598), (597, 614, 613, 599), (625, 618, 609, 608), (602, 611, 617, 624), (608, 609, 610, 590), (626, 619, 618, 625), (599, 613, 615, 600), (623, 601, 602, 622), (622, 602, 624, 603), (604, 625, 601, 623), (605, 626, 625, 604), (606, 627, 626, 605), (607, 628, 627, 606), (603, 624, 628, 607), (629, 630, 631, 635, 634, 633, 632), (623, 629, 632, 604), (622, 630, 629, 623), (606, 634, 635, 607), (604, 632, 633, 605), (603, 631, 630, 622), (607, 635, 631, 603)])
_uv = me_cube.uv_layers.new(name='UVMap')
_uv.uv.foreach_set('vector', [0.0175, 0.2558, 0.007241, 0.2558, 0.007243, 0.2392, 0.0175, 0.2392, 0.01751, 0.1905, 0.007251, 0.1905, 0.007254, 0.1705, 0.01751, 0.1705, 0.2757, 0.0176, 0.2757, 0.007345, 0.3516, 0.007422, 0.3516, 0.01768, 0.2754, 0.2559, 0.2755, 0.2394, 0.3513, 0.2395, 0.3512, 0.256, 0.2755, 0.1906, 0.2755, 0.1706, 0.3514, 0.1707, 0.3514, 0.1907, 0.526, 0.2782, 0.526, 0.2399, 0.5961, 0.2399, 0.5961, 0.2782, 0.7038, 0.3125, 0.7037, 0.2782, 0.7708, 0.278, 0.7712, 0.3124, 0.5015, 0.2908, 0.5115, 0.2908, 0.5112, 0.3285, 0.501, 0.3285, 0.2379, 0.8991, 0.2379, 0.9093, 0.1577, 0.91, 0.1575, 0.8996, 0.1107, 0.9005, 0.1107, 0.9108, 0.08805, 0.9106, 0.0881, 0.9002, 0.1359, 0.6647, 0.1566, 0.6643, 0.158, 0.7481, 0.1376, 0.7482, 0.008248, 0.7565, 0.008232, 0.7493, 0.08657, 0.7491, 0.08663, 0.7561, 0.1113, 0.9926, 0.0886, 0.9928, 0.08805, 0.9106, 0.1107, 0.9108, 0.2704, 0.9022, 0.2634, 0.8991, 0.2663, 0.8927, 0.2716, 0.8908, 0.275, 0.8921, 0.7712, 0.7225, 0.7712, 0.7144, 0.7868, 0.7144, 0.7868, 0.7225, 0.7753, 0.4956, 0.7758, 0.487, 0.8101, 0.4888, 0.8096, 0.4974, 0.258, 0.881, 0.2528, 0.8812, 0.2524, 0.7832, 0.2576, 0.7832, 0.3647, 0.8809, 0.3699, 0.881, 0.3694, 0.8929, 0.3642, 0.8927, 0.815, 0.4978, 0.8096, 0.4974, 0.8101, 0.4888, 0.8156, 0.4892, 0.7721, 0.5702, 0.7712, 0.5615, 0.809, 0.5576, 0.8099, 0.5663, 0.7712, 0.5615, 0.7736, 0.5567, 0.8044, 0.5555, 0.809, 0.5576, 0.7808, 0.628, 0.7777, 0.6241, 0.8156, 0.6201, 0.8116, 0.6232, 0.3654, 0.7835, 0.3705, 0.7835, 0.3699, 0.881, 0.3647, 0.8809, 0.2586, 0.8931, 0.2533, 0.8933, 0.2528, 0.8812, 0.258, 0.881, 0.4278, 0.7837, 0.4359, 0.7837, 0.4354, 0.8814, 0.4272, 0.8813, 0.3517, 0.7835, 0.3512, 0.8804, 0.3465, 0.8805, 0.347, 0.7835, 0.258, 0.881, 0.2576, 0.7832, 0.2651, 0.7833, 0.2655, 0.8807, 0.3705, 0.7835, 0.3797, 0.7836, 0.379, 0.8811, 0.3699, 0.881, 0.7769, 0.6163, 0.7721, 0.5702, 0.8099, 0.5663, 0.8147, 0.6123, 0.809, 0.5576, 0.8044, 0.5555, 0.8058, 0.5472, 0.8112, 0.548, 0.7736, 0.5567, 0.7733, 0.5469, 0.8058, 0.5472, 0.8044, 0.5555, 0.7712, 0.7425, 0.7712, 0.7343, 0.7868, 0.7343, 0.7868, 0.7425, 0.2872, 0.8808, 0.2869, 0.8925, 0.275, 0.8921, 0.2756, 0.8807, 0.7777, 0.6241, 0.7769, 0.6163, 0.8147, 0.6123, 0.8156, 0.6201, 0.3351, 0.7835, 0.3348, 0.8807, 0.2872, 0.8808, 0.2871, 0.7833, 0.3797, 0.7836, 0.4278, 0.7837, 0.4272, 0.8813, 0.379, 0.8811, 0.8112, 0.548, 0.8058, 0.5472, 0.8096, 0.4974, 0.815, 0.4978, 0.7733, 0.5469, 0.7753, 0.4956, 0.8096, 0.4974, 0.8058, 0.5472, 0.379, 0.8811, 0.4272, 0.8813, 0.4272, 0.8932, 0.3789, 0.8929, 0.3348, 0.8807, 0.3351, 0.8925, 0.2869, 0.8925, 0.2872, 0.8808, 0.8039, 0.6725, 0.813, 0.6725, 0.813, 0.6881, 0.8039, 0.6881, 0.7712, 0.7343, 0.7712, 0.7225, 0.7868, 0.7225, 0.7868, 0.7343, 0.783, 0.6725, 0.7921, 0.6725, 0.7921, 0.6881, 0.783, 0.6881, 0.7921, 0.6725, 0.8039, 0.6725, 0.8039, 0.6881, 0.7921, 0.6881, 0.7712, 0.7144, 0.7712, 0.7026, 0.7868, 0.7026, 0.7868, 0.7144, 0.7712, 0.6725, 0.783, 0.6725, 0.783, 0.6881, 0.7712, 0.6881, 0.2586, 0.8931, 0.258, 0.881, 0.2655, 0.8807, 0.2663, 0.8927, 0.3595, 0.8986, 0.3518, 0.9022, 0.3471, 0.8921, 0.3511, 0.8905, 0.3566, 0.8923, 0.3654, 0.7835, 0.3647, 0.8809, 0.3573, 0.8806, 0.3579, 0.7835, 0.2871, 0.7833, 0.2872, 0.8808, 0.2756, 0.8807, 0.2751, 0.7833, 0.3512, 0.8804, 0.3511, 0.8905, 0.3471, 0.8921, 0.3465, 0.8805, 0.3351, 0.8925, 0.3348, 0.8807, 0.3465, 0.8805, 0.3471, 0.8921, 0.2751, 0.7833, 0.2756, 0.8807, 0.272, 0.8806, 0.2714, 0.7833, 0.3348, 0.8807, 0.3351, 0.7835, 0.347, 0.7835, 0.3465, 0.8805, 0.2756, 0.8807, 0.275, 0.8921, 0.2716, 0.8908, 0.272, 0.8806, 0.007256, 0.9001, 0.007506, 0.8332, 0.08732, 0.8329, 0.0881, 0.9002, 0.1092, 0.8232, 0.1098, 0.8319, 0.08732, 0.8329, 0.08712, 0.8242, 0.2373, 0.824, 0.2373, 0.8325, 0.1576, 0.8323, 0.1576, 0.824, 0.4261, 0.2913, 0.4345, 0.2911, 0.435, 0.3285, 0.4265, 0.3285, 0.2756, 0.09357, 0.2756, 0.08495, 0.3515, 0.08503, 0.3515, 0.09365, 0.09347, 0.1905, 0.08485, 0.1905, 0.08485, 0.1705, 0.09348, 0.1705, 0.09346, 0.2558, 0.08483, 0.2558, 0.08484, 0.2393, 0.09346, 0.2393, 0.007238, 0.9104, 0.007256, 0.9001, 0.0881, 0.9002, 0.08805, 0.9106, 0.1119, 0.8971, 0.09157, 0.8967, 0.09505, 0.8932, 0.113, 0.8934, 0.2373, 0.8325, 0.2379, 0.8991, 0.1575, 0.8996, 0.1576, 0.8323, 0.4364, 0.2581, 0.4368, 0.2424, 0.44, 0.2467, 0.4398, 0.2607, 0.2756, 0.08495, 0.2757, 0.0176, 0.3516, 0.01768, 0.3515, 0.08503, 0.08485, 0.1905, 0.01751, 0.1905, 0.01751, 0.1705, 0.08485, 0.1705, 0.08483, 0.2558, 0.0175, 0.2558, 0.0175, 0.2392, 0.08484, 0.2393, 0.4991, 0.2425, 0.4368, 0.2424, 0.4351, 0.2407, 0.5008, 0.2408, 0.4367, 0.3269, 0.4993, 0.3268, 0.501, 0.3285, 0.435, 0.3285, 0.4363, 0.2908, 0.4367, 0.3269, 0.435, 0.3285, 0.4345, 0.2911, 0.4995, 0.2582, 0.4991, 0.2425, 0.5008, 0.2408, 0.5012, 0.2571, 0.4397, 0.2901, 0.4963, 0.29, 0.496, 0.3226, 0.4401, 0.3225, 0.4368, 0.2424, 0.4991, 0.2425, 0.4958, 0.2468, 0.44, 0.2467, 0.4993, 0.3268, 0.4367, 0.3269, 0.4401, 0.3225, 0.496, 0.3226, 0.4998, 0.2906, 0.4993, 0.3268, 0.496, 0.3226, 0.4963, 0.29, 0.09079, 0.8363, 0.09157, 0.8967, 0.0881, 0.9002, 0.08732, 0.8329, 0.154, 0.8962, 0.1541, 0.8357, 0.1576, 0.8323, 0.1575, 0.8996, 0.1112, 0.8354, 0.09079, 0.8363, 0.08732, 0.8329, 0.1098, 0.8319, 0.1357, 0.8969, 0.154, 0.8962, 0.1575, 0.8996, 0.1372, 0.9003, 0.1124, 0.839, 0.113, 0.8934, 0.09505, 0.8932, 0.09453, 0.8397, 0.1541, 0.8357, 0.154, 0.8962, 0.1504, 0.8928, 0.1506, 0.8391, 0.1358, 0.835, 0.1541, 0.8357, 0.1506, 0.8391, 0.1345, 0.8387, 0.09157, 0.8967, 0.09079, 0.8363, 0.09453, 0.8397, 0.09505, 0.8932, 0.163, 0.2558, 0.09346, 0.2558, 0.09346, 0.2393, 0.163, 0.2393, 0.1631, 0.1905, 0.09347, 0.1905, 0.09348, 0.1705, 0.1631, 0.1705, 0.2755, 0.1632, 0.2756, 0.09357, 0.3515, 0.09365, 0.3514, 0.1633, 0.3585, 0.2909, 0.4261, 0.2913, 0.4265, 0.3285, 0.3581, 0.3285, 0.2379, 0.7556, 0.2373, 0.824, 0.1576, 0.824, 0.1581, 0.7555, 0.1086, 0.7566, 0.1092, 0.8232, 0.08712, 0.8242, 0.08663, 0.7561, 0.007506, 0.8332, 0.007491, 0.8247, 0.08712, 0.8242, 0.08732, 0.8329, 0.1086, 0.7491, 0.1086, 0.7566, 0.08663, 0.7561, 0.08657, 0.7491, 0.2379, 0.7483, 0.2379, 0.7556, 0.1581, 0.7555, 0.158, 0.7481, 0.3512, 0.2909, 0.3585, 0.2909, 0.3581, 0.3285, 0.351, 0.3285, 0.2755, 0.1706, 0.2755, 0.1632, 0.3514, 0.1633, 0.3514, 0.1707, 0.1705, 0.1905, 0.1631, 0.1905, 0.1631, 0.1705, 0.1705, 0.1705, 0.1705, 0.2558, 0.163, 0.2558, 0.163, 0.2393, 0.1705, 0.2393, 0.007491, 0.8247, 0.008248, 0.7565, 0.08663, 0.7561, 0.08712, 0.8242, 0.1705, 0.217, 0.1631, 0.217, 0.1631, 0.1905, 0.1705, 0.1905, 0.158, 0.7481, 0.1581, 0.7555, 0.138, 0.7559, 0.1376, 0.7482, 0.1581, 0.7555, 0.1576, 0.824, 0.1377, 0.8229, 0.138, 0.7559, 0.1631, 0.217, 0.09347, 0.217, 0.09347, 0.1905, 0.1631, 0.1905, 0.1112, 0.8354, 0.1358, 0.835, 0.1345, 0.8387, 0.1124, 0.839, 0.1506, 0.8391, 0.1504, 0.8928, 0.1344, 0.8933, 0.1345, 0.8387, 0.1119, 0.8971, 0.1357, 0.8969, 0.1372, 0.9003, 0.1107, 0.9005, 0.1541, 0.8357, 0.1358, 0.835, 0.1374, 0.8315, 0.1576, 0.8323, 0.08484, 0.217, 0.0175, 0.217, 0.01751, 0.1905, 0.08485, 0.1905, 0.154, 0.8962, 0.1357, 0.8969, 0.1344, 0.8933, 0.1504, 0.8928, 0.09347, 0.217, 0.08484, 0.217, 0.08485, 0.1905, 0.09347, 0.1905, 0.1576, 0.824, 0.1576, 0.8323, 0.1374, 0.8315, 0.1377, 0.8229, 0.1587, 0.9921, 0.1383, 0.9923, 0.1374, 0.9105, 0.1577, 0.91, 0.1081, 0.6652, 0.1359, 0.6647, 0.1376, 0.7482, 0.1086, 0.7491, 0.1575, 0.8996, 0.1577, 0.91, 0.1374, 0.9105, 0.1372, 0.9003, 0.7039, 0.3779, 0.7038, 0.3514, 0.771, 0.3513, 0.7712, 0.3778, 0.2755, 0.2171, 0.2755, 0.1906, 0.3514, 0.1907, 0.3513, 0.2172, 0.0175, 0.217, 0.007246, 0.217, 0.007251, 0.1905, 0.01751, 0.1905, 0.0175, 0.2392, 0.007243, 0.2392, 0.007246, 0.217, 0.0175, 0.217, 0.2755, 0.2394, 0.2755, 0.2171, 0.3513, 0.2172, 0.3513, 0.2395, 0.0851, 0.6656, 0.1081, 0.6652, 0.1086, 0.7491, 0.08657, 0.7491, 0.09346, 0.2393, 0.08484, 0.2393, 0.08484, 0.217, 0.09347, 0.217, 0.08484, 0.2393, 0.0175, 0.2392, 0.0175, 0.217, 0.08484, 0.217, 0.09157, 0.8967, 0.1119, 0.8971, 0.1107, 0.9005, 0.0881, 0.9002, 0.09079, 0.8363, 0.1112, 0.8354, 0.1124, 0.839, 0.09453, 0.8397, 0.163, 0.2393, 0.09346, 0.2393, 0.09347, 0.217, 0.1631, 0.217, 0.1705, 0.2393, 0.163, 0.2393, 0.1631, 0.217, 0.1705, 0.217, 0.1376, 0.7482, 0.138, 0.7559, 0.1086, 0.7566, 0.1086, 0.7491, 0.1377, 0.8229, 0.1092, 0.8232, 0.1122, 0.8187, 0.1343, 0.819, 0.1345, 0.8387, 0.1344, 0.8933, 0.113, 0.8934, 0.1124, 0.839, 0.1358, 0.835, 0.1112, 0.8354, 0.1098, 0.8319, 0.1374, 0.8315, 0.1357, 0.8969, 0.1119, 0.8971, 0.113, 0.8934, 0.1344, 0.8933, 0.1377, 0.8229, 0.1374, 0.8315, 0.1098, 0.8319, 0.1092, 0.8232, 0.1383, 0.9923, 0.1113, 0.9926, 0.1107, 0.9108, 0.1374, 0.9105, 0.1372, 0.9003, 0.1374, 0.9105, 0.1107, 0.9108, 0.1107, 0.9005, 0.7903, 0.3512, 0.7913, 0.3344, 0.7948, 0.3372, 0.7943, 0.3514, 0.1705, 0.3285, 0.163, 0.3285, 0.163, 0.2902, 0.1705, 0.2902, 0.3512, 0.256, 0.3586, 0.256, 0.3585, 0.2909, 0.3512, 0.2909, 0.4264, 0.2568, 0.4261, 0.2913, 0.4226, 0.2891, 0.423, 0.259, 0.163, 0.3285, 0.09345, 0.3285, 0.09345, 0.2902, 0.163, 0.2902, 0.4995, 0.2582, 0.4998, 0.2906, 0.4963, 0.29, 0.4961, 0.2608, 0.4398, 0.2607, 0.4961, 0.2608, 0.4963, 0.29, 0.4397, 0.2901, 0.4993, 0.3268, 0.4998, 0.2906, 0.5015, 0.2908, 0.501, 0.3285, 0.4364, 0.2581, 0.4363, 0.2908, 0.4345, 0.2911, 0.4347, 0.257, 0.08483, 0.3285, 0.01749, 0.3285, 0.0175, 0.2902, 0.08483, 0.2902, 0.4367, 0.3269, 0.4363, 0.2908, 0.4397, 0.2901, 0.4401, 0.3225, 0.09345, 0.3285, 0.08483, 0.3285, 0.08483, 0.2902, 0.09345, 0.2902, 0.4264, 0.2568, 0.4347, 0.257, 0.4345, 0.2911, 0.4261, 0.2913, 0.5012, 0.2571, 0.5113, 0.257, 0.5115, 0.2908, 0.5015, 0.2908, 0.7037, 0.2782, 0.7037, 0.2399, 0.7712, 0.2399, 0.7708, 0.278, 0.2754, 0.3285, 0.2754, 0.2904, 0.3512, 0.2909, 0.351, 0.3285, 0.01749, 0.3285, 0.007238, 0.3285, 0.007239, 0.2902, 0.0175, 0.2902, 0.7038, 0.3514, 0.7038, 0.3291, 0.7712, 0.3289, 0.771, 0.3513, 0.5008, 0.2408, 0.511, 0.2406, 0.5113, 0.257, 0.5012, 0.2571, 0.4268, 0.2406, 0.4351, 0.2407, 0.4347, 0.257, 0.4264, 0.2568, 0.4368, 0.2424, 0.4364, 0.2581, 0.4347, 0.257, 0.4351, 0.2407, 0.44, 0.2467, 0.4958, 0.2468, 0.4961, 0.2608, 0.4398, 0.2607, 0.4991, 0.2425, 0.4995, 0.2582, 0.4961, 0.2608, 0.4958, 0.2468, 0.3587, 0.2397, 0.4268, 0.2406, 0.4264, 0.2568, 0.3586, 0.256, 0.3513, 0.2395, 0.3587, 0.2397, 0.3586, 0.256, 0.3512, 0.256, 0.1705, 0.2902, 0.163, 0.2902, 0.163, 0.2558, 0.1705, 0.2558, 0.163, 0.2902, 0.09345, 0.2902, 0.09346, 0.2558, 0.163, 0.2558, 0.4998, 0.2906, 0.4995, 0.2582, 0.5012, 0.2571, 0.5015, 0.2908, 0.08483, 0.2902, 0.0175, 0.2902, 0.0175, 0.2558, 0.08483, 0.2558, 0.4363, 0.2908, 0.4364, 0.2581, 0.4398, 0.2607, 0.4397, 0.2901, 0.09345, 0.2902, 0.08483, 0.2902, 0.08483, 0.2558, 0.09346, 0.2558, 0.2754, 0.2904, 0.2754, 0.2559, 0.3512, 0.256, 0.3512, 0.2909, 0.0175, 0.2902, 0.007239, 0.2902, 0.007241, 0.2558, 0.0175, 0.2558, 0.1349, 0.7606, 0.1343, 0.819, 0.1122, 0.8187, 0.1121, 0.7606, 0.1086, 0.7566, 0.138, 0.7559, 0.1349, 0.7606, 0.1121, 0.7606, 0.138, 0.7559, 0.1377, 0.8229, 0.1343, 0.819, 0.1349, 0.7606, 0.1092, 0.8232, 0.1086, 0.7566, 0.1121, 0.7606, 0.1122, 0.8187, 0.3622, 0.2582, 0.423, 0.259, 0.4226, 0.2891, 0.3619, 0.2887, 0.4261, 0.2913, 0.3585, 0.2909, 0.3619, 0.2887, 0.4226, 0.2891, 0.3585, 0.2909, 0.3586, 0.256, 0.3622, 0.2582, 0.3619, 0.2887, 0.3586, 0.256, 0.4264, 0.2568, 0.423, 0.259, 0.3622, 0.2582, 0.8544, 0.3123, 0.8544, 0.3286, 0.7857, 0.3289, 0.7856, 0.3124, 0.7905, 0.278, 0.7913, 0.2456, 0.7956, 0.2502, 0.7952, 0.2778, 0.5261, 0.3781, 0.5261, 0.3516, 0.5962, 0.3515, 0.5962, 0.3781, 0.6531, 0.4724, 0.6006, 0.4725, 0.6004, 0.4023, 0.653, 0.4023, 0.526, 0.3127, 0.526, 0.2782, 0.5961, 0.2782, 0.5961, 0.3127, 0.526, 0.3293, 0.526, 0.3127, 0.5961, 0.3127, 0.5962, 0.3292, 0.8537, 0.3785, 0.8536, 0.3979, 0.7856, 0.3976, 0.7857, 0.3778, 0.7038, 0.3291, 0.7038, 0.3125, 0.7712, 0.3124, 0.7712, 0.3289, 0.8484, 0.3729, 0.7911, 0.3726, 0.7948, 0.3695, 0.8449, 0.3699, 0.5261, 0.3982, 0.5261, 0.3781, 0.5962, 0.3781, 0.5962, 0.3981, 0.8489, 0.3066, 0.7912, 0.3067, 0.7956, 0.302, 0.8446, 0.3022, 0.5261, 0.3516, 0.526, 0.3293, 0.5962, 0.3292, 0.5962, 0.3515, 0.6106, 0.3781, 0.6106, 0.3879, 0.5962, 0.3981, 0.5962, 0.3781, 0.7039, 0.3878, 0.7713, 0.3876, 0.7815, 0.402, 0.7056, 0.4022, 0.771, 0.3513, 0.7712, 0.3289, 0.7857, 0.3289, 0.7852, 0.3512, 0.6106, 0.3126, 0.6106, 0.3292, 0.5962, 0.3292, 0.5961, 0.3127, 0.7708, 0.278, 0.7712, 0.2399, 0.7856, 0.2399, 0.785, 0.278, 0.6106, 0.3515, 0.6106, 0.3781, 0.5962, 0.3781, 0.5962, 0.3515, 0.7713, 0.3876, 0.7712, 0.3778, 0.7857, 0.3778, 0.7856, 0.3976, 0.7712, 0.3778, 0.771, 0.3513, 0.7852, 0.3512, 0.7857, 0.3778, 0.6106, 0.3292, 0.6106, 0.3515, 0.5962, 0.3515, 0.5962, 0.3292, 0.6105, 0.2399, 0.6105, 0.2782, 0.5961, 0.2782, 0.5961, 0.2399, 0.7712, 0.3124, 0.7708, 0.278, 0.785, 0.278, 0.7856, 0.3124, 0.6105, 0.2782, 0.6106, 0.3126, 0.5961, 0.3127, 0.5961, 0.2782, 0.7712, 0.3289, 0.7712, 0.3124, 0.7856, 0.3124, 0.7857, 0.3289, 0.7039, 0.3878, 0.7039, 0.3779, 0.7712, 0.3778, 0.7713, 0.3876, 0.3573, 0.8806, 0.3566, 0.8923, 0.3511, 0.8905, 0.3512, 0.8804, 0.2655, 0.8807, 0.2651, 0.7833, 0.2714, 0.7833, 0.272, 0.8806, 0.3579, 0.7835, 0.3573, 0.8806, 0.3512, 0.8804, 0.3517, 0.7835, 0.2663, 0.8927, 0.2655, 0.8807, 0.272, 0.8806, 0.2716, 0.8908, 0.3647, 0.8809, 0.3642, 0.8927, 0.3566, 0.8923, 0.3573, 0.8806, 0.85, 0.2782, 0.8491, 0.2455, 0.8547, 0.2399, 0.8556, 0.2782, 0.8489, 0.3066, 0.85, 0.2782, 0.8556, 0.2782, 0.8544, 0.3123, 0.7913, 0.2456, 0.7905, 0.278, 0.785, 0.278, 0.7856, 0.2399, 0.7905, 0.278, 0.7912, 0.3067, 0.7856, 0.3124, 0.785, 0.278, 0.7912, 0.3067, 0.8489, 0.3066, 0.8544, 0.3123, 0.7856, 0.3124, 0.8491, 0.2455, 0.7913, 0.2456, 0.7856, 0.2399, 0.8547, 0.2399, 0.8453, 0.278, 0.8446, 0.3022, 0.7956, 0.302, 0.7952, 0.2778, 0.8447, 0.2503, 0.8453, 0.278, 0.7952, 0.2778, 0.7956, 0.2502, 0.8491, 0.2455, 0.85, 0.2782, 0.8453, 0.278, 0.8447, 0.2503, 0.7913, 0.2456, 0.8491, 0.2455, 0.8447, 0.2503, 0.7956, 0.2502, 0.7912, 0.3067, 0.7905, 0.278, 0.7952, 0.2778, 0.7956, 0.302, 0.85, 0.2782, 0.8489, 0.3066, 0.8446, 0.3022, 0.8453, 0.278, 0.8499, 0.3517, 0.8489, 0.3339, 0.8544, 0.3286, 0.8553, 0.3518, 0.8484, 0.3729, 0.8499, 0.3517, 0.8553, 0.3518, 0.8537, 0.3785, 0.7913, 0.3344, 0.7903, 0.3512, 0.7852, 0.3512, 0.7857, 0.3289, 0.7903, 0.3512, 0.7911, 0.3726, 0.7857, 0.3778, 0.7852, 0.3512, 0.7911, 0.3726, 0.8484, 0.3729, 0.8537, 0.3785, 0.7857, 0.3778, 0.8489, 0.3339, 0.7913, 0.3344, 0.7857, 0.3289, 0.8544, 0.3286, 0.8458, 0.3519, 0.8449, 0.3699, 0.7948, 0.3695, 0.7943, 0.3514, 0.8451, 0.3371, 0.8458, 0.3519, 0.7943, 0.3514, 0.7948, 0.3372, 0.8489, 0.3339, 0.8499, 0.3517, 0.8458, 0.3519, 0.8451, 0.3371, 0.7913, 0.3344, 0.8489, 0.3339, 0.8451, 0.3371, 0.7948, 0.3372, 0.7911, 0.3726, 0.7903, 0.3512, 0.7943, 0.3514, 0.7948, 0.3695, 0.8499, 0.3517, 0.8484, 0.3729, 0.8449, 0.3699, 0.8458, 0.3519, 0.6572, 0.3878, 0.6572, 0.378, 0.7039, 0.3779, 0.7039, 0.3878, 0.6572, 0.3878, 0.7039, 0.3878, 0.7056, 0.4022, 0.653, 0.4023, 0.6572, 0.3292, 0.6571, 0.3126, 0.7038, 0.3125, 0.7038, 0.3291, 0.7817, 0.4721, 0.7058, 0.4723, 0.7056, 0.4022, 0.7815, 0.402, 0.2229, 0.2903, 0.2229, 0.2559, 0.2754, 0.2559, 0.2754, 0.2904, 0.6572, 0.3515, 0.6572, 0.3292, 0.7038, 0.3291, 0.7038, 0.3514, 0.2229, 0.3285, 0.2229, 0.2903, 0.2754, 0.2904, 0.2754, 0.3285, 0.6571, 0.2782, 0.6571, 0.2399, 0.7037, 0.2399, 0.7037, 0.2782, 0.2229, 0.2393, 0.2229, 0.2171, 0.2755, 0.2171, 0.2755, 0.2394, 0.2229, 0.2171, 0.223, 0.1905, 0.2755, 0.1906, 0.2755, 0.2171, 0.6572, 0.378, 0.6572, 0.3515, 0.7038, 0.3514, 0.7039, 0.3779, 0.223, 0.1706, 0.223, 0.1631, 0.2755, 0.1632, 0.2755, 0.1706, 0.223, 0.1631, 0.2231, 0.09352, 0.2756, 0.09357, 0.2755, 0.1632, 0.2231, 0.08489, 0.2231, 0.01755, 0.2757, 0.0176, 0.2756, 0.08495, 0.2231, 0.09352, 0.2231, 0.08489, 0.2756, 0.08495, 0.2756, 0.09357, 0.6571, 0.3126, 0.6571, 0.2782, 0.7037, 0.2782, 0.7038, 0.3125, 0.223, 0.1905, 0.223, 0.1706, 0.2755, 0.1706, 0.2755, 0.1906, 0.2229, 0.2559, 0.2229, 0.2393, 0.2755, 0.2394, 0.2754, 0.2559, 0.2231, 0.01755, 0.2231, 0.007291, 0.2757, 0.007345, 0.2757, 0.0176, 0.1707, 0.0175, 0.1707, 0.007238, 0.2231, 0.007291, 0.2231, 0.01755, 0.1705, 0.2558, 0.1705, 0.2393, 0.2229, 0.2393, 0.2229, 0.2559, 0.1705, 0.1905, 0.1705, 0.1705, 0.223, 0.1706, 0.223, 0.1905, 0.6106, 0.3126, 0.6105, 0.2782, 0.6571, 0.2782, 0.6571, 0.3126, 0.1706, 0.09347, 0.1706, 0.08484, 0.2231, 0.08489, 0.2231, 0.09352, 0.1706, 0.08484, 0.1707, 0.0175, 0.2231, 0.01755, 0.2231, 0.08489, 0.1705, 0.1631, 0.1706, 0.09347, 0.2231, 0.09352, 0.223, 0.1631, 0.1705, 0.1705, 0.1705, 0.1631, 0.223, 0.1631, 0.223, 0.1706, 0.6106, 0.3781, 0.6106, 0.3515, 0.6572, 0.3515, 0.6572, 0.378, 0.1705, 0.217, 0.1705, 0.1905, 0.223, 0.1905, 0.2229, 0.2171, 0.1705, 0.2393, 0.1705, 0.217, 0.2229, 0.2171, 0.2229, 0.2393, 0.6105, 0.2782, 0.6105, 0.2399, 0.6571, 0.2399, 0.6571, 0.2782, 0.1705, 0.3285, 0.1705, 0.2902, 0.2229, 0.2903, 0.2229, 0.3285, 0.6106, 0.3515, 0.6106, 0.3292, 0.6572, 0.3292, 0.6572, 0.3515, 0.1705, 0.2902, 0.1705, 0.2558, 0.2229, 0.2559, 0.2229, 0.2903, 0.6106, 0.3292, 0.6106, 0.3126, 0.6571, 0.3126, 0.6572, 0.3292, 0.6106, 0.3879, 0.6572, 0.3878, 0.653, 0.4023, 0.6004, 0.4023, 0.6106, 0.3879, 0.6106, 0.3781, 0.6572, 0.378, 0.6572, 0.3878, 0.7058, 0.4723, 0.6531, 0.4724, 0.653, 0.4023, 0.7056, 0.4022, 0.0175, 0.4013, 0.0175, 0.4178, 0.007244, 0.4179, 0.007242, 0.4013, 0.01751, 0.4666, 0.01751, 0.4866, 0.007255, 0.4866, 0.007252, 0.4666, 0.2757, 0.6395, 0.3516, 0.6394, 0.3516, 0.6497, 0.2757, 0.6497, 0.2754, 0.4012, 0.3512, 0.4011, 0.3513, 0.4176, 0.2755, 0.4177, 0.2755, 0.4665, 0.3514, 0.4664, 0.3514, 0.4864, 0.2755, 0.4865, 0.526, 0.2015, 0.5961, 0.2015, 0.5961, 0.2399, 0.526, 0.2399, 0.7038, 0.1672, 0.7712, 0.1673, 0.7708, 0.2017, 0.7037, 0.2016, 0.5015, 0.3663, 0.501, 0.3285, 0.5112, 0.3285, 0.5115, 0.3662, 0.7566, 0.5806, 0.6763, 0.5801, 0.6765, 0.5697, 0.7567, 0.5704, 0.6295, 0.5792, 0.6069, 0.5796, 0.6068, 0.5692, 0.6294, 0.5689, 0.6546, 0.815, 0.6564, 0.7316, 0.6768, 0.7317, 0.6754, 0.8154, 0.527, 0.7232, 0.6054, 0.7237, 0.6053, 0.7307, 0.527, 0.7305, 0.6301, 0.4871, 0.6294, 0.5689, 0.6068, 0.5692, 0.6074, 0.487, 0.271, 0.6643, 0.2756, 0.6745, 0.2722, 0.6757, 0.2669, 0.6738, 0.264, 0.6674, 0.7911, 0.7569, 0.7911, 0.7725, 0.783, 0.7725, 0.783, 0.7569, 0.4545, 0.7967, 0.4888, 0.7949, 0.4893, 0.8035, 0.455, 0.8054, 0.2585, 0.6855, 0.2576, 0.7832, 0.2524, 0.7832, 0.2533, 0.6853, 0.3652, 0.6862, 0.3647, 0.6744, 0.3699, 0.6742, 0.3704, 0.6861, 0.4942, 0.7945, 0.4948, 0.8031, 0.4893, 0.8035, 0.4888, 0.7949, 0.4513, 0.7221, 0.4892, 0.726, 0.4882, 0.7347, 0.4504, 0.7308, 0.4504, 0.7308, 0.4882, 0.7347, 0.4836, 0.7368, 0.4528, 0.7357, 0.46, 0.6643, 0.4909, 0.6692, 0.4948, 0.6722, 0.457, 0.6682, 0.3654, 0.7835, 0.3652, 0.6862, 0.3704, 0.6861, 0.3705, 0.7835, 0.2592, 0.6734, 0.2585, 0.6855, 0.2533, 0.6853, 0.2539, 0.6732, 0.4278, 0.7837, 0.4278, 0.6861, 0.4359, 0.6861, 0.4359, 0.7837, 0.3517, 0.7835, 0.347, 0.7835, 0.347, 0.6865, 0.3517, 0.6866, 0.2585, 0.6855, 0.266, 0.6858, 0.2651, 0.7833, 0.2576, 0.7832, 0.3705, 0.7835, 0.3704, 0.6861, 0.3795, 0.6861, 0.3797, 0.7836, 0.4561, 0.6761, 0.494, 0.68, 0.4892, 0.726, 0.4513, 0.7221, 0.4882, 0.7347, 0.4905, 0.7443, 0.485, 0.7452, 0.4836, 0.7368, 0.4528, 0.7357, 0.4836, 0.7368, 0.485, 0.7452, 0.4525, 0.7454, 0.8111, 0.7569, 0.8111, 0.7725, 0.8029, 0.7725, 0.8029, 0.7569, 0.2877, 0.6858, 0.2761, 0.6859, 0.2756, 0.6745, 0.2875, 0.6741, 0.457, 0.6682, 0.4948, 0.6722, 0.494, 0.68, 0.4561, 0.6761, 0.3351, 0.7835, 0.2871, 0.7833, 0.2877, 0.6858, 0.3353, 0.6862, 0.3797, 0.7836, 0.3795, 0.6861, 0.4278, 0.6861, 0.4278, 0.7837, 0.4905, 0.7443, 0.4942, 0.7945, 0.4888, 0.7949, 0.485, 0.7452, 0.4525, 0.7454, 0.485, 0.7452, 0.4888, 0.7949, 0.4545, 0.7967, 0.3795, 0.6861, 0.3795, 0.6742, 0.4278, 0.6742, 0.4278, 0.6861, 0.3353, 0.6862, 0.2877, 0.6858, 0.2875, 0.6741, 0.3357, 0.6744, 0.7803, 0.6425, 0.7803, 0.6581, 0.7712, 0.6581, 0.7712, 0.6425, 0.8029, 0.7569, 0.8029, 0.7725, 0.7911, 0.7725, 0.7911, 0.7569, 0.8012, 0.6425, 0.8012, 0.6581, 0.7921, 0.6581, 0.7921, 0.6425, 0.7921, 0.6425, 0.7921, 0.6581, 0.7803, 0.6581, 0.7803, 0.6425, 0.783, 0.7569, 0.783, 0.7725, 0.7712, 0.7725, 0.7712, 0.7569, 0.813, 0.6425, 0.813, 0.6581, 0.8012, 0.6581, 0.8012, 0.6425, 0.2592, 0.6734, 0.2669, 0.6738, 0.266, 0.6858, 0.2585, 0.6855, 0.3602, 0.6684, 0.3572, 0.6747, 0.3516, 0.6765, 0.3477, 0.6749, 0.3524, 0.6648, 0.3654, 0.7835, 0.3579, 0.7835, 0.3578, 0.6864, 0.3652, 0.6862, 0.2871, 0.7833, 0.2751, 0.7833, 0.2761, 0.6859, 0.2877, 0.6858, 0.3517, 0.6866, 0.347, 0.6865, 0.3477, 0.6749, 0.3516, 0.6765, 0.3357, 0.6744, 0.3477, 0.6749, 0.347, 0.6865, 0.3353, 0.6862, 0.2751, 0.7833, 0.2714, 0.7833, 0.2725, 0.686, 0.2761, 0.6859, 0.3353, 0.6862, 0.347, 0.6865, 0.347, 0.7835, 0.3351, 0.7835, 0.2761, 0.6859, 0.2725, 0.686, 0.2722, 0.6757, 0.2756, 0.6745, 0.526, 0.5796, 0.6069, 0.5796, 0.6061, 0.6468, 0.5263, 0.6465, 0.628, 0.6565, 0.6059, 0.6555, 0.6061, 0.6468, 0.6286, 0.6478, 0.7561, 0.6557, 0.6764, 0.6558, 0.6763, 0.6474, 0.7561, 0.6472, 0.4261, 0.3658, 0.4265, 0.3285, 0.435, 0.3285, 0.4345, 0.366, 0.2756, 0.5635, 0.3515, 0.5634, 0.3515, 0.5721, 0.2756, 0.5721, 0.09348, 0.4666, 0.09348, 0.4866, 0.08486, 0.4866, 0.08485, 0.4666, 0.09346, 0.4013, 0.09346, 0.4178, 0.08484, 0.4178, 0.08483, 0.4013, 0.526, 0.5693, 0.6068, 0.5692, 0.6069, 0.5796, 0.526, 0.5796, 0.6307, 0.5827, 0.6318, 0.5863, 0.6138, 0.5865, 0.6103, 0.5831, 0.7561, 0.6472, 0.6763, 0.6474, 0.6763, 0.5801, 0.7566, 0.5806, 0.4364, 0.399, 0.4398, 0.3964, 0.44, 0.4104, 0.4368, 0.4147, 0.2756, 0.5721, 0.3515, 0.5721, 0.3516, 0.6394, 0.2757, 0.6395, 0.08485, 0.4666, 0.08486, 0.4866, 0.01751, 0.4866, 0.01751, 0.4666, 0.08483, 0.4013, 0.08484, 0.4178, 0.0175, 0.4178, 0.0175, 0.4013, 0.4991, 0.4146, 0.5008, 0.4163, 0.4351, 0.4164, 0.4368, 0.4147, 0.4367, 0.3302, 0.435, 0.3285, 0.501, 0.3285, 0.4993, 0.3303, 0.4363, 0.3663, 0.4345, 0.366, 0.435, 0.3285, 0.4367, 0.3302, 0.4995, 0.3989, 0.5012, 0.4, 0.5008, 0.4163, 0.4991, 0.4146, 0.4397, 0.367, 0.4401, 0.3345, 0.496, 0.3345, 0.4963, 0.3671, 0.4368, 0.4147, 0.44, 0.4104, 0.4958, 0.4103, 0.4991, 0.4146, 0.4993, 0.3303, 0.496, 0.3345, 0.4401, 0.3345, 0.4367, 0.3302, 0.4998, 0.3665, 0.4963, 0.3671, 0.496, 0.3345, 0.4993, 0.3303, 0.6096, 0.6435, 0.6061, 0.6468, 0.6069, 0.5796, 0.6103, 0.5831, 0.6728, 0.5835, 0.6763, 0.5801, 0.6763, 0.6474, 0.6729, 0.644, 0.63, 0.6443, 0.6286, 0.6478, 0.6061, 0.6468, 0.6096, 0.6435, 0.6545, 0.5829, 0.656, 0.5795, 0.6763, 0.5801, 0.6728, 0.5835, 0.6311, 0.6407, 0.6133, 0.64, 0.6138, 0.5865, 0.6318, 0.5863, 0.6729, 0.644, 0.6694, 0.6406, 0.6691, 0.587, 0.6728, 0.5835, 0.6546, 0.6447, 0.6533, 0.641, 0.6694, 0.6406, 0.6729, 0.644, 0.6103, 0.5831, 0.6138, 0.5865, 0.6133, 0.64, 0.6096, 0.6435, 0.163, 0.4012, 0.163, 0.4178, 0.09346, 0.4178, 0.09346, 0.4013, 0.1631, 0.4666, 0.1631, 0.4866, 0.09348, 0.4866, 0.09348, 0.4666, 0.2755, 0.4939, 0.3514, 0.4938, 0.3515, 0.5634, 0.2756, 0.5635, 0.3585, 0.3661, 0.3581, 0.3285, 0.4265, 0.3285, 0.4261, 0.3658, 0.7567, 0.7241, 0.6768, 0.7242, 0.6764, 0.6558, 0.7561, 0.6557, 0.6274, 0.7232, 0.6054, 0.7237, 0.6059, 0.6555, 0.628, 0.6565, 0.5263, 0.6465, 0.6061, 0.6468, 0.6059, 0.6555, 0.5263, 0.6551, 0.6274, 0.7306, 0.6053, 0.7307, 0.6054, 0.7237, 0.6274, 0.7232, 0.7567, 0.7315, 0.6768, 0.7317, 0.6768, 0.7242, 0.7567, 0.7241, 0.3512, 0.3662, 0.351, 0.3285, 0.3581, 0.3285, 0.3585, 0.3661, 0.2755, 0.4865, 0.3514, 0.4864, 0.3514, 0.4938, 0.2755, 0.4939, 0.1705, 0.4666, 0.1705, 0.4866, 0.1631, 0.4866, 0.1631, 0.4666, 0.1705, 0.4012, 0.1705, 0.4178, 0.163, 0.4178, 0.163, 0.4012, 0.5263, 0.6551, 0.6059, 0.6555, 0.6054, 0.7237, 0.527, 0.7232, 0.1705, 0.4401, 0.1705, 0.4666, 0.1631, 0.4666, 0.1631, 0.4401, 0.6768, 0.7317, 0.6564, 0.7316, 0.6567, 0.7238, 0.6768, 0.7242, 0.6768, 0.7242, 0.6567, 0.7238, 0.6565, 0.6568, 0.6764, 0.6558, 0.1631, 0.4401, 0.1631, 0.4666, 0.09348, 0.4666, 0.09347, 0.4401, 0.63, 0.6443, 0.6311, 0.6407, 0.6533, 0.641, 0.6546, 0.6447, 0.6694, 0.6406, 0.6533, 0.641, 0.6532, 0.5865, 0.6691, 0.587, 0.6307, 0.5827, 0.6295, 0.5792, 0.656, 0.5795, 0.6545, 0.5829, 0.6729, 0.644, 0.6763, 0.6474, 0.6562, 0.6482, 0.6546, 0.6447, 0.08484, 0.4401, 0.08485, 0.4666, 0.01751, 0.4666, 0.0175, 0.4401, 0.6728, 0.5835, 0.6691, 0.587, 0.6532, 0.5865, 0.6545, 0.5829, 0.09347, 0.4401, 0.09348, 0.4666, 0.08485, 0.4666, 0.08484, 0.4401, 0.6764, 0.6558, 0.6565, 0.6568, 0.6562, 0.6482, 0.6763, 0.6474, 0.6774, 0.4877, 0.6765, 0.5697, 0.6562, 0.5692, 0.6571, 0.4874, 0.6269, 0.8145, 0.6274, 0.7306, 0.6564, 0.7316, 0.6546, 0.815, 0.6763, 0.5801, 0.656, 0.5795, 0.6562, 0.5692, 0.6765, 0.5697, 0.7039, 0.1018, 0.7713, 0.1019, 0.771, 0.1285, 0.7039, 0.1283, 0.2755, 0.44, 0.3513, 0.4399, 0.3514, 0.4664, 0.2755, 0.4665, 0.0175, 0.4401, 0.01751, 0.4666, 0.007252, 0.4666, 0.007247, 0.4401, 0.0175, 0.4178, 0.0175, 0.4401, 0.007247, 0.4401, 0.007244, 0.4179, 0.2755, 0.4177, 0.3513, 0.4176, 0.3513, 0.4399, 0.2755, 0.44, 0.6039, 0.8141, 0.6053, 0.7307, 0.6274, 0.7306, 0.6269, 0.8145, 0.09346, 0.4178, 0.09347, 0.4401, 0.08484, 0.4401, 0.08484, 0.4178, 0.08484, 0.4178, 0.08484, 0.4401, 0.0175, 0.4401, 0.0175, 0.4178, 0.6103, 0.5831, 0.6069, 0.5796, 0.6295, 0.5792, 0.6307, 0.5827, 0.6096, 0.6435, 0.6133, 0.64, 0.6311, 0.6407, 0.63, 0.6443, 0.163, 0.4178, 0.1631, 0.4401, 0.09347, 0.4401, 0.09346, 0.4178, 0.1705, 0.4178, 0.1705, 0.4401, 0.1631, 0.4401, 0.163, 0.4178, 0.6564, 0.7316, 0.6274, 0.7306, 0.6274, 0.7232, 0.6567, 0.7238, 0.6565, 0.6568, 0.653, 0.6607, 0.631, 0.661, 0.628, 0.6565, 0.6533, 0.641, 0.6311, 0.6407, 0.6318, 0.5863, 0.6532, 0.5865, 0.6546, 0.6447, 0.6562, 0.6482, 0.6286, 0.6478, 0.63, 0.6443, 0.6545, 0.5829, 0.6532, 0.5865, 0.6318, 0.5863, 0.6307, 0.5827, 0.6565, 0.6568, 0.628, 0.6565, 0.6286, 0.6478, 0.6562, 0.6482, 0.6571, 0.4874, 0.6562, 0.5692, 0.6294, 0.5689, 0.6301, 0.4871, 0.656, 0.5795, 0.6295, 0.5792, 0.6294, 0.5689, 0.6562, 0.5692, 0.7903, 0.1285, 0.7943, 0.1284, 0.7948, 0.1425, 0.7913, 0.1453, 0.1705, 0.3285, 0.1705, 0.3668, 0.163, 0.3668, 0.163, 0.3285, 0.3512, 0.4011, 0.3512, 0.3662, 0.3585, 0.3661, 0.3586, 0.4011, 0.4264, 0.4003, 0.423, 0.3981, 0.4226, 0.368, 0.4261, 0.3658, 0.163, 0.3285, 0.163, 0.3668, 0.09345, 0.3669, 0.09345, 0.3285, 0.4995, 0.3989, 0.4961, 0.3963, 0.4963, 0.3671, 0.4998, 0.3665, 0.4398, 0.3964, 0.4397, 0.367, 0.4963, 0.3671, 0.4961, 0.3963, 0.4993, 0.3303, 0.501, 0.3285, 0.5015, 0.3663, 0.4998, 0.3665, 0.4364, 0.399, 0.4347, 0.4001, 0.4345, 0.366, 0.4363, 0.3663, 0.08483, 0.3285, 0.08483, 0.3669, 0.0175, 0.3669, 0.01749, 0.3285, 0.4367, 0.3302, 0.4401, 0.3345, 0.4397, 0.367, 0.4363, 0.3663, 0.09345, 0.3285, 0.09345, 0.3669, 0.08483, 0.3669, 0.08483, 0.3285, 0.4264, 0.4003, 0.4261, 0.3658, 0.4345, 0.366, 0.4347, 0.4001, 0.5012, 0.4, 0.5015, 0.3663, 0.5115, 0.3662, 0.5113, 0.4001, 0.7037, 0.2016, 0.7708, 0.2017, 0.7712, 0.2399, 0.7037, 0.2399, 0.2754, 0.3285, 0.351, 0.3285, 0.3512, 0.3662, 0.2754, 0.3667, 0.01749, 0.3285, 0.0175, 0.3669, 0.007239, 0.3669, 0.007238, 0.3285, 0.7039, 0.1283, 0.771, 0.1285, 0.7712, 0.1508, 0.7038, 0.1506, 0.5008, 0.4163, 0.5012, 0.4, 0.5113, 0.4001, 0.511, 0.4165, 0.4268, 0.4165, 0.4264, 0.4003, 0.4347, 0.4001, 0.4351, 0.4164, 0.4368, 0.4147, 0.4351, 0.4164, 0.4347, 0.4001, 0.4364, 0.399, 0.44, 0.4104, 0.4398, 0.3964, 0.4961, 0.3963, 0.4958, 0.4103, 0.4991, 0.4146, 0.4958, 0.4103, 0.4961, 0.3963, 0.4995, 0.3989, 0.3587, 0.4174, 0.3586, 0.4011, 0.4264, 0.4003, 0.4268, 0.4165, 0.3513, 0.4176, 0.3512, 0.4011, 0.3586, 0.4011, 0.3587, 0.4174, 0.1705, 0.3668, 0.1705, 0.4012, 0.163, 0.4012, 0.163, 0.3668, 0.163, 0.3668, 0.163, 0.4012, 0.09346, 0.4013, 0.09345, 0.3669, 0.4998, 0.3665, 0.5015, 0.3663, 0.5012, 0.4, 0.4995, 0.3989, 0.08483, 0.3669, 0.08483, 0.4013, 0.0175, 0.4013, 0.0175, 0.3669, 0.4363, 0.3663, 0.4397, 0.367, 0.4398, 0.3964, 0.4364, 0.399, 0.09345, 0.3669, 0.09346, 0.4013, 0.08483, 0.4013, 0.08483, 0.3669, 0.2754, 0.3667, 0.3512, 0.3662, 0.3512, 0.4011, 0.2754, 0.4012, 0.0175, 0.3669, 0.0175, 0.4013, 0.007242, 0.4013, 0.007239, 0.3669, 0.6537, 0.7191, 0.6309, 0.7192, 0.631, 0.661, 0.653, 0.6607, 0.6274, 0.7232, 0.6309, 0.7192, 0.6537, 0.7191, 0.6567, 0.7238, 0.6567, 0.7238, 0.6537, 0.7191, 0.653, 0.6607, 0.6565, 0.6568, 0.628, 0.6565, 0.631, 0.661, 0.6309, 0.7192, 0.6274, 0.7232, 0.3622, 0.3989, 0.3619, 0.3684, 0.4226, 0.368, 0.423, 0.3981, 0.4261, 0.3658, 0.4226, 0.368, 0.3619, 0.3684, 0.3585, 0.3661, 0.3585, 0.3661, 0.3619, 0.3684, 0.3622, 0.3989, 0.3586, 0.4011, 0.3586, 0.4011, 0.3622, 0.3989, 0.423, 0.3981, 0.4264, 0.4003, 0.8544, 0.1674, 0.7856, 0.1674, 0.7857, 0.1508, 0.8544, 0.1512, 0.7905, 0.2018, 0.7952, 0.202, 0.7956, 0.2295, 0.7913, 0.2341, 0.5261, 0.1016, 0.5962, 0.1016, 0.5962, 0.1282, 0.5261, 0.1281, 0.6531, 0.007335, 0.653, 0.07747, 0.6005, 0.07739, 0.6006, 0.007238, 0.526, 0.167, 0.5961, 0.1671, 0.5961, 0.2015, 0.526, 0.2015, 0.526, 0.1504, 0.5962, 0.1505, 0.5961, 0.1671, 0.526, 0.167, 0.8537, 0.1012, 0.7857, 0.1019, 0.7856, 0.08216, 0.8536, 0.08182, 0.7038, 0.1506, 0.7712, 0.1508, 0.7712, 0.1673, 0.7038, 0.1672, 0.8484, 0.1068, 0.8449, 0.1098, 0.7948, 0.1103, 0.7911, 0.1071, 0.5261, 0.08156, 0.5962, 0.08162, 0.5962, 0.1016, 0.5261, 0.1016, 0.8489, 0.1731, 0.8446, 0.1776, 0.7956, 0.1777, 0.7912, 0.173, 0.5261, 0.1281, 0.5962, 0.1282, 0.5962, 0.1505, 0.526, 0.1504, 0.6106, 0.1017, 0.5962, 0.1016, 0.5962, 0.08162, 0.6106, 0.09183, 0.7039, 0.09197, 0.7056, 0.07756, 0.7815, 0.07776, 0.7713, 0.09214, 0.771, 0.1285, 0.7852, 0.1285, 0.7857, 0.1508, 0.7712, 0.1508, 0.6106, 0.1671, 0.5961, 0.1671, 0.5962, 0.1505, 0.6106, 0.1505, 0.7708, 0.2017, 0.785, 0.2017, 0.7856, 0.2399, 0.7712, 0.2399, 0.6106, 0.1282, 0.5962, 0.1282, 0.5962, 0.1016, 0.6106, 0.1017, 0.7713, 0.09214, 0.7856, 0.08216, 0.7857, 0.1019, 0.7713, 0.1019, 0.7713, 0.1019, 0.7857, 0.1019, 0.7852, 0.1285, 0.771, 0.1285, 0.6106, 0.1505, 0.5962, 0.1505, 0.5962, 0.1282, 0.6106, 0.1282, 0.6105, 0.2399, 0.5961, 0.2399, 0.5961, 0.2015, 0.6105, 0.2015, 0.7712, 0.1673, 0.7856, 0.1674, 0.785, 0.2017, 0.7708, 0.2017, 0.6105, 0.2015, 0.5961, 0.2015, 0.5961, 0.1671, 0.6106, 0.1671, 0.7712, 0.1508, 0.7857, 0.1508, 0.7856, 0.1674, 0.7712, 0.1673, 0.7039, 0.09197, 0.7713, 0.09214, 0.7713, 0.1019, 0.7039, 0.1018, 0.3578, 0.6864, 0.3517, 0.6866, 0.3516, 0.6765, 0.3572, 0.6747, 0.266, 0.6858, 0.2725, 0.686, 0.2714, 0.7833, 0.2651, 0.7833, 0.3579, 0.7835, 0.3517, 0.7835, 0.3517, 0.6866, 0.3578, 0.6864, 0.2669, 0.6738, 0.2722, 0.6757, 0.2725, 0.686, 0.266, 0.6858, 0.3652, 0.6862, 0.3578, 0.6864, 0.3572, 0.6747, 0.3647, 0.6744, 0.85, 0.2015, 0.8556, 0.2015, 0.8547, 0.2399, 0.8491, 0.2343, 0.8489, 0.1731, 0.8544, 0.1674, 0.8556, 0.2015, 0.85, 0.2015, 0.7913, 0.2341, 0.7856, 0.2399, 0.785, 0.2017, 0.7905, 0.2018, 0.7905, 0.2018, 0.785, 0.2017, 0.7856, 0.1674, 0.7912, 0.173, 0.7912, 0.173, 0.7856, 0.1674, 0.8544, 0.1674, 0.8489, 0.1731, 0.8491, 0.2343, 0.8547, 0.2399, 0.7856, 0.2399, 0.7913, 0.2341, 0.8453, 0.2017, 0.7952, 0.202, 0.7956, 0.1777, 0.8446, 0.1776, 0.8447, 0.2294, 0.7956, 0.2295, 0.7952, 0.202, 0.8453, 0.2017, 0.8491, 0.2343, 0.8447, 0.2294, 0.8453, 0.2017, 0.85, 0.2015, 0.7913, 0.2341, 0.7956, 0.2295, 0.8447, 0.2294, 0.8491, 0.2343, 0.7912, 0.173, 0.7956, 0.1777, 0.7952, 0.202, 0.7905, 0.2018, 0.85, 0.2015, 0.8453, 0.2017, 0.8446, 0.1776, 0.8489, 0.1731, 0.8499, 0.128, 0.8553, 0.128, 0.8544, 0.1512, 0.8489, 0.1458, 0.8484, 0.1068, 0.8537, 0.1012, 0.8553, 0.128, 0.8499, 0.128, 0.7913, 0.1453, 0.7857, 0.1508, 0.7852, 0.1285, 0.7903, 0.1285, 0.7903, 0.1285, 0.7852, 0.1285, 0.7857, 0.1019, 0.7911, 0.1071, 0.7911, 0.1071, 0.7857, 0.1019, 0.8537, 0.1012, 0.8484, 0.1068, 0.8489, 0.1458, 0.8544, 0.1512, 0.7857, 0.1508, 0.7913, 0.1453, 0.8458, 0.1279, 0.7943, 0.1284, 0.7948, 0.1103, 0.8449, 0.1098, 0.8451, 0.1426, 0.7948, 0.1425, 0.7943, 0.1284, 0.8458, 0.1279, 0.8489, 0.1458, 0.8451, 0.1426, 0.8458, 0.1279, 0.8499, 0.128, 0.7913, 0.1453, 0.7948, 0.1425, 0.8451, 0.1426, 0.8489, 0.1458, 0.7911, 0.1071, 0.7948, 0.1103, 0.7943, 0.1284, 0.7903, 0.1285, 0.8499, 0.128, 0.8458, 0.1279, 0.8449, 0.1098, 0.8484, 0.1068, 0.6573, 0.09189, 0.7039, 0.09197, 0.7039, 0.1018, 0.6572, 0.1017, 0.6573, 0.09189, 0.653, 0.07747, 0.7056, 0.07756, 0.7039, 0.09197, 0.6572, 0.1505, 0.7038, 0.1506, 0.7038, 0.1672, 0.6571, 0.1671, 0.7817, 0.007649, 0.7815, 0.07776, 0.7056, 0.07756, 0.7058, 0.00745, 0.2229, 0.3668, 0.2754, 0.3667, 0.2754, 0.4012, 0.2229, 0.4012, 0.6572, 0.1283, 0.7039, 0.1283, 0.7038, 0.1506, 0.6572, 0.1505, 0.2229, 0.3285, 0.2754, 0.3285, 0.2754, 0.3667, 0.2229, 0.3668, 0.6571, 0.2015, 0.7037, 0.2016, 0.7037, 0.2399, 0.6571, 0.2399, 0.2229, 0.4178, 0.2755, 0.4177, 0.2755, 0.44, 0.2229, 0.44, 0.2229, 0.44, 0.2755, 0.44, 0.2755, 0.4665, 0.223, 0.4665, 0.6572, 0.1017, 0.7039, 0.1018, 0.7039, 0.1283, 0.6572, 0.1283, 0.223, 0.4865, 0.2755, 0.4865, 0.2755, 0.4939, 0.223, 0.494, 0.223, 0.494, 0.2755, 0.4939, 0.2756, 0.5635, 0.2231, 0.5636, 0.2231, 0.5722, 0.2756, 0.5721, 0.2757, 0.6395, 0.2231, 0.6395, 0.2231, 0.5636, 0.2756, 0.5635, 0.2756, 0.5721, 0.2231, 0.5722, 0.6571, 0.1671, 0.7038, 0.1672, 0.7037, 0.2016, 0.6571, 0.2015, 0.223, 0.4665, 0.2755, 0.4665, 0.2755, 0.4865, 0.223, 0.4865, 0.2229, 0.4012, 0.2754, 0.4012, 0.2755, 0.4177, 0.2229, 0.4178, 0.2231, 0.6395, 0.2757, 0.6395, 0.2757, 0.6497, 0.2231, 0.6498, 0.1707, 0.6396, 0.2231, 0.6395, 0.2231, 0.6498, 0.1707, 0.6498, 0.1705, 0.4012, 0.2229, 0.4012, 0.2229, 0.4178, 0.1705, 0.4178, 0.1705, 0.4666, 0.223, 0.4665, 0.223, 0.4865, 0.1705, 0.4866, 0.6106, 0.1671, 0.6571, 0.1671, 0.6571, 0.2015, 0.6105, 0.2015, 0.1706, 0.5636, 0.2231, 0.5636, 0.2231, 0.5722, 0.1706, 0.5722, 0.1706, 0.5722, 0.2231, 0.5722, 0.2231, 0.6395, 0.1707, 0.6396, 0.1705, 0.494, 0.223, 0.494, 0.2231, 0.5636, 0.1706, 0.5636, 0.1705, 0.4866, 0.223, 0.4865, 0.223, 0.494, 0.1705, 0.494, 0.6106, 0.1017, 0.6572, 0.1017, 0.6572, 0.1283, 0.6106, 0.1282, 0.1705, 0.4401, 0.2229, 0.44, 0.223, 0.4665, 0.1705, 0.4666, 0.1705, 0.4178, 0.2229, 0.4178, 0.2229, 0.44, 0.1705, 0.4401, 0.6105, 0.2015, 0.6571, 0.2015, 0.6571, 0.2399, 0.6105, 0.2399, 0.1705, 0.3285, 0.2229, 0.3285, 0.2229, 0.3668, 0.1705, 0.3668, 0.6106, 0.1282, 0.6572, 0.1283, 0.6572, 0.1505, 0.6106, 0.1505, 0.1705, 0.3668, 0.2229, 0.3668, 0.2229, 0.4012, 0.1705, 0.4012, 0.6106, 0.1505, 0.6572, 0.1505, 0.6571, 0.1671, 0.6106, 0.1671, 0.6106, 0.09183, 0.6005, 0.07739, 0.653, 0.07747, 0.6573, 0.09189, 0.6106, 0.09183, 0.6573, 0.09189, 0.6572, 0.1017, 0.6106, 0.1017, 0.7058, 0.00745, 0.7056, 0.07756, 0.653, 0.07747, 0.6531, 0.007335, 0.6743, 0.8395, 0.6658, 0.8369, 0.6661, 0.8345, 0.6753, 0.8371, 0.5347, 0.8548, 0.5341, 0.8628, 0.53, 0.8629, 0.5306, 0.8539, 0.6024, 0.8383, 0.6038, 0.8359, 0.6064, 0.8382, 0.61, 0.8618, 0.6067, 0.8619, 0.5535, 0.837, 0.553, 0.8331, 0.6038, 0.8359, 0.6024, 0.8383, 0.553, 0.8331, 0.5535, 0.837, 0.5443, 0.8392, 0.5427, 0.836, 0.5427, 0.836, 0.5443, 0.8392, 0.5378, 0.8454, 0.5347, 0.8433, 0.5347, 0.8433, 0.5378, 0.8454, 0.5347, 0.8548, 0.5306, 0.8539, 0.5347, 0.8548, 0.5378, 0.8454, 0.5443, 0.8392, 0.5535, 0.837, 0.6024, 0.8383, 0.6067, 0.8619, 0.5341, 0.8628, 0.6654, 0.839, 0.6729, 0.8413, 0.6711, 0.8424, 0.6646, 0.8406, 0.6069, 0.8323, 0.6668, 0.8312, 0.6773, 0.8341, 0.6851, 0.8418, 0.6883, 0.8525, 0.6885, 0.8608, 0.6853, 0.8609, 0.6852, 0.8535, 0.6824, 0.844, 0.6753, 0.8371, 0.6661, 0.8345, 0.6099, 0.8354, 0.6069, 0.8352, 0.6064, 0.8382, 0.6099, 0.8379, 0.6128, 0.8618, 0.61, 0.8618, 0.6038, 0.8359, 0.553, 0.8331, 0.5526, 0.8299, 0.6051, 0.833, 0.6804, 0.8458, 0.6743, 0.8395, 0.6753, 0.8371, 0.6824, 0.844, 0.5306, 0.8539, 0.53, 0.8629, 0.526, 0.8629, 0.5268, 0.8531, 0.6827, 0.8545, 0.6804, 0.8458, 0.6824, 0.844, 0.6852, 0.8535, 0.5347, 0.8433, 0.5306, 0.8539, 0.5268, 0.8531, 0.5316, 0.8411, 0.553, 0.8331, 0.5427, 0.836, 0.5409, 0.8328, 0.5526, 0.8299, 0.6099, 0.8379, 0.6064, 0.8382, 0.6069, 0.8352, 0.6099, 0.8354, 0.6827, 0.8609, 0.6827, 0.8545, 0.6852, 0.8535, 0.6853, 0.8609, 0.6064, 0.8382, 0.6038, 0.8359, 0.6051, 0.833, 0.6085, 0.8348, 0.6658, 0.8369, 0.6099, 0.8379, 0.6099, 0.8354, 0.6661, 0.8345, 0.5427, 0.836, 0.5347, 0.8433, 0.5316, 0.8411, 0.5409, 0.8328, 0.615, 0.8593, 0.6797, 0.8582, 0.6827, 0.8609, 0.6128, 0.8618, 0.6797, 0.8582, 0.6799, 0.8541, 0.6827, 0.8545, 0.6827, 0.8609, 0.613, 0.8401, 0.615, 0.8593, 0.6128, 0.8618, 0.6099, 0.8379, 0.6654, 0.839, 0.613, 0.8401, 0.6099, 0.8379, 0.6658, 0.8369, 0.6729, 0.8413, 0.6654, 0.839, 0.6658, 0.8369, 0.6743, 0.8395, 0.678, 0.8466, 0.6729, 0.8413, 0.6743, 0.8395, 0.6804, 0.8458, 0.6799, 0.8541, 0.678, 0.8466, 0.6804, 0.8458, 0.6827, 0.8545, 0.6191, 0.8577, 0.6179, 0.8416, 0.6646, 0.8406, 0.6711, 0.8424, 0.6757, 0.8469, 0.6773, 0.8535, 0.6772, 0.8566, 0.615, 0.8593, 0.613, 0.8401, 0.6179, 0.8416, 0.6191, 0.8577, 0.6797, 0.8582, 0.615, 0.8593, 0.6191, 0.8577, 0.6772, 0.8566, 0.6729, 0.8413, 0.678, 0.8466, 0.6757, 0.8469, 0.6711, 0.8424, 0.613, 0.8401, 0.6654, 0.839, 0.6646, 0.8406, 0.6179, 0.8416, 0.6799, 0.8541, 0.6797, 0.8582, 0.6772, 0.8566, 0.6773, 0.8535, 0.678, 0.8466, 0.6799, 0.8541, 0.6773, 0.8535, 0.6757, 0.8469, 0.6749, 0.8826, 0.6759, 0.8849, 0.6668, 0.8877, 0.6664, 0.8854, 0.5349, 0.8709, 0.5309, 0.8718, 0.53, 0.8629, 0.5341, 0.8628, 0.6031, 0.8856, 0.6067, 0.8619, 0.61, 0.8618, 0.607, 0.8856, 0.6044, 0.8879, 0.5544, 0.8881, 0.6031, 0.8856, 0.6044, 0.8879, 0.554, 0.892, 0.554, 0.892, 0.5435, 0.8893, 0.5451, 0.886, 0.5544, 0.8881, 0.5435, 0.8893, 0.5352, 0.8825, 0.5382, 0.8802, 0.5451, 0.886, 0.5352, 0.8825, 0.5309, 0.8718, 0.5349, 0.8709, 0.5382, 0.8802, 0.5349, 0.8709, 0.5341, 0.8628, 0.6067, 0.8619, 0.6031, 0.8856, 0.5544, 0.8881, 0.5451, 0.886, 0.5382, 0.8802, 0.666, 0.8832, 0.6651, 0.8817, 0.6716, 0.8797, 0.6734, 0.8808, 0.6077, 0.8915, 0.6075, 0.8885, 0.6106, 0.8882, 0.6668, 0.8877, 0.6759, 0.8849, 0.6828, 0.8778, 0.6853, 0.8683, 0.6853, 0.8609, 0.6885, 0.8608, 0.6885, 0.8692, 0.6856, 0.8799, 0.6779, 0.8879, 0.6675, 0.891, 0.607, 0.8856, 0.61, 0.8618, 0.6128, 0.8618, 0.6105, 0.8857, 0.6044, 0.8879, 0.6058, 0.8908, 0.5535, 0.8952, 0.554, 0.892, 0.6808, 0.8761, 0.6828, 0.8778, 0.6759, 0.8849, 0.6749, 0.8826, 0.5309, 0.8718, 0.527, 0.8728, 0.526, 0.8629, 0.53, 0.8629, 0.6829, 0.8674, 0.6853, 0.8683, 0.6828, 0.8778, 0.6808, 0.8761, 0.5352, 0.8825, 0.5321, 0.8847, 0.527, 0.8728, 0.5309, 0.8718, 0.554, 0.892, 0.5535, 0.8952, 0.5419, 0.8926, 0.5435, 0.8893, 0.6105, 0.8857, 0.6106, 0.8882, 0.6075, 0.8885, 0.607, 0.8856, 0.6827, 0.8609, 0.6853, 0.8609, 0.6853, 0.8683, 0.6829, 0.8674, 0.607, 0.8856, 0.6092, 0.8889, 0.6058, 0.8908, 0.6044, 0.8879, 0.6664, 0.8854, 0.6668, 0.8877, 0.6106, 0.8882, 0.6105, 0.8857, 0.5435, 0.8893, 0.5419, 0.8926, 0.5321, 0.8847, 0.5352, 0.8825, 0.615, 0.8642, 0.6128, 0.8618, 0.6827, 0.8609, 0.6798, 0.8637, 0.6798, 0.8637, 0.6827, 0.8609, 0.6829, 0.8674, 0.68, 0.8678, 0.6136, 0.8835, 0.6105, 0.8857, 0.6128, 0.8618, 0.615, 0.8642, 0.666, 0.8832, 0.6664, 0.8854, 0.6105, 0.8857, 0.6136, 0.8835, 0.6734, 0.8808, 0.6749, 0.8826, 0.6664, 0.8854, 0.666, 0.8832, 0.6783, 0.8753, 0.6808, 0.8761, 0.6749, 0.8826, 0.6734, 0.8808, 0.68, 0.8678, 0.6829, 0.8674, 0.6808, 0.8761, 0.6783, 0.8753, 0.6192, 0.8657, 0.6774, 0.8653, 0.6775, 0.8685, 0.676, 0.8751, 0.6716, 0.8797, 0.6651, 0.8817, 0.6184, 0.8819, 0.615, 0.8642, 0.6192, 0.8657, 0.6184, 0.8819, 0.6136, 0.8835, 0.6798, 0.8637, 0.6774, 0.8653, 0.6192, 0.8657, 0.615, 0.8642, 0.6734, 0.8808, 0.6716, 0.8797, 0.676, 0.8751, 0.6783, 0.8753, 0.6136, 0.8835, 0.6184, 0.8819, 0.6651, 0.8817, 0.666, 0.8832, 0.68, 0.8678, 0.6775, 0.8685, 0.6774, 0.8653, 0.6798, 0.8637, 0.6783, 0.8753, 0.676, 0.8751, 0.6775, 0.8685, 0.68, 0.8678])
me_cube.use_remesh_preserve_volume = False
me_cube.use_remesh_preserve_attributes = False
me_cube.use_mirror_vertex_groups = False
me_cube.use_paint_bone_selection = False
me_cube.use_paint_mask = True
me_cube.update()

# ---- objects
ob_house = bpy.data.objects.new('house', me_cube)

# ---- transforms, parenting, visibility, modifiers, constraints
ob_house.location = (0.0, 0.0, 0.0)
ob_house.rotation_euler = (1.571, -0.0, 0.0)
ob_house.lineart.crease_threshold = 0.0

# ---- collection membership
col_collection_1.objects.link(ob_house)

# ---- scene / render settings (as saved in the file)
scene.frame_start = 1; scene.frame_end = 250; scene.frame_set(2)
scene.render.engine = 'BLENDER_EEVEE_NEXT'
scene.render.resolution_percentage = 50
scene.render.dither_intensity = 0.0
scene.cycles.use_denoising = False
scene.cycles.samples = 128
scene.cycles.sampling_pattern = 'TABULATED_SOBOL'
scene.cycles.use_adaptive_sampling = False
scene.cycles.use_light_tree = False
scene.cycles.blur_glossy = 0.0
scene.cycles.sample_clamp_indirect = 0.0
scene.view_settings.view_transform = 'Standard'
bpy.context.view_layer.update()

# ---- added for rendering (the .blend has no active camera and no usable light): camera, sun
cam_auto = bpy.data.cameras.new('AutoCamera')
cam_auto.lens = 50.0
cam_auto.sensor_width = 36.0
cam_auto.clip_end = 1000.0
ob_auto_camera = bpy.data.objects.new('AutoCamera', cam_auto)
scene.collection.objects.link(ob_auto_camera)
ob_auto_camera.location = (13.726, -15.9399, 14.9475)
ob_auto_camera.rotation_euler = (1.09748, -7.21219e-08, 0.694738)
scene.camera = ob_auto_camera
light_auto_sun = bpy.data.lights.new('AutoSun', 'SUN')
light_auto_sun.energy = 3.0
light_auto_sun.angle = 0.0523599
ob_auto_sun = bpy.data.objects.new('AutoSun', light_auto_sun)
scene.collection.objects.link(ob_auto_sun)
ob_auto_sun.rotation_euler = (0.872665, 0.174533, 0.523599)
bpy.context.view_layer.update()
